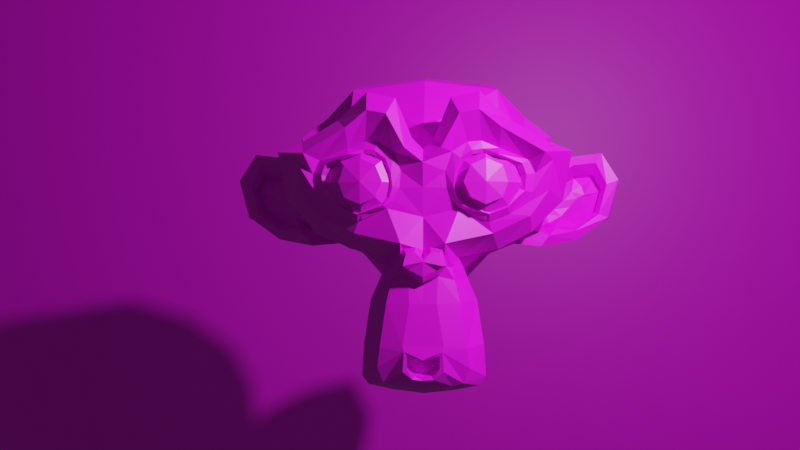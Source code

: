 # Source: stereo-setup-bg.blend  (saved by Blender 2.90.8; exported with 4.5.12 LTS)
import bpy
from mathutils import Matrix  # noqa: F401  (used for matrix-valued properties, if any)

bpy.ops.wm.read_factory_settings(use_empty=True)
scene = bpy.context.scene
scene.name = 'Scene'

# ---- collections
col_collection = bpy.data.collections.new('Collection'); scene.collection.children.link(col_collection)
col_stereocamera = bpy.data.collections.new('StereoCamera'); scene.collection.children.link(col_stereocamera)

# ---- images (referenced by path relative to the original .blend; pixels are not part of the script)
import os
ASSET_DIR = os.environ.get("B2B_ASSET_DIR", "")  # directory of the original .blend (textures are referenced by path, not embedded)
HERE = os.path.dirname(os.path.abspath(__file__))  # packed textures are extracted next to this script under _unpacked/

def load_image(name, relpath, width, height, colorspace="sRGB"):
    """Load a texture the original file referenced (path relative to the .blend, or extracted next to this script)."""
    p = next((c for c in (os.path.join(HERE, relpath), os.path.join(ASSET_DIR, relpath)) if relpath and os.path.exists(c)), "")
    if p:
        img = bpy.data.images.load(p, check_existing=True)
        img.name = name
    else:  # same state as the original file: an image datablock whose file is absent (Cycles renders it pink)
        img = bpy.data.images.new(name, width, height)
        img.source = "FILE"
        img.filepath = "//" + (relpath or name)
    img.colorspace_settings.name = colorspace
    return img
img_city_jpeg = load_image('city.jpeg', 'city.jpeg', 1024, 1024, 'sRGB')
img_city_busy_jpeg = load_image('city_busy.jpeg', 'city_busy.jpeg', 1024, 1024, 'sRGB')

# ---- materials (node trees are filled in below, after node groups)
mat_material = bpy.data.materials.new('Material')
mat_material.alpha_threshold = 0.0
mat_material.line_color = (0.0, 0.0, 0.0, 1.0)
mat_material_001 = bpy.data.materials.new('Material.001')
mat_material_002 = bpy.data.materials.new('Material.002')

# ---- material node trees
mat_material.use_nodes = True; mat_material.node_tree.nodes.clear()
_N = mat_material.node_tree.nodes; _L = mat_material.node_tree.links
n0 = _N.new('ShaderNodeOutputMaterial'); n0.name = 'Material Output'; n0.location = (300, 300)
n1 = _N.new('ShaderNodeBsdfPrincipled'); n1.name = 'Principled BSDF'; n1.location = (10, 300)
n1.distribution = 'GGX'
n1.subsurface_method = 'BURLEY'
n1.inputs[2].default_value = 0.4
n1.inputs[3].default_value = 1.45
n1.inputs[27].default_value = (0.0, 0.0, 0.0, 1.0)
n1.inputs[28].default_value = 1.0
_L.new(n1.outputs[0], n0.inputs[0])
n0.is_active_output = True
mat_material_001.use_nodes = True; mat_material_001.node_tree.nodes.clear()
_N = mat_material_001.node_tree.nodes; _L = mat_material_001.node_tree.links
n0 = _N.new('ShaderNodeBsdfPrincipled'); n0.name = 'Principled BSDF'; n0.location = (10, 300)
n0.distribution = 'GGX'
n0.subsurface_method = 'BURLEY'
n0.inputs[3].default_value = 1.45
n0.inputs[27].default_value = (0.0, 0.0, 0.0, 1.0)
n0.inputs[28].default_value = 1.0
n1 = _N.new('ShaderNodeOutputMaterial'); n1.name = 'Material Output'; n1.location = (300, 300)
n2 = _N.new('ShaderNodeTexImage'); n2.name = 'Image Texture'; n2.location = (-280, 280)
n2.image = img_city_jpeg
_L.new(n0.outputs[0], n1.inputs[0])
_L.new(n2.outputs[0], n0.inputs[0])
n1.is_active_output = True
mat_material_002.use_nodes = True; mat_material_002.node_tree.nodes.clear()
_N = mat_material_002.node_tree.nodes; _L = mat_material_002.node_tree.links
n0 = _N.new('ShaderNodeBsdfPrincipled'); n0.name = 'Principled BSDF'; n0.location = (10, 300)
n0.distribution = 'GGX'
n0.subsurface_method = 'BURLEY'
n0.inputs[3].default_value = 1.45
n0.inputs[27].default_value = (0.0, 0.0, 0.0, 1.0)
n0.inputs[28].default_value = 1.0
n1 = _N.new('ShaderNodeOutputMaterial'); n1.name = 'Material Output'; n1.location = (300, 300)
n2 = _N.new('ShaderNodeTexImage'); n2.name = 'Image Texture'; n2.location = (-280, 280)
n2.image = img_city_busy_jpeg
_L.new(n0.outputs[0], n1.inputs[0])
_L.new(n2.outputs[0], n0.inputs[0])
n1.is_active_output = True

# ---- world
world_world = bpy.data.worlds.new('World'); scene.world = world_world
world_world.use_nodes = True; world_world.node_tree.nodes.clear()
_N = world_world.node_tree.nodes; _L = world_world.node_tree.links
n0 = _N.new('ShaderNodeOutputWorld'); n0.name = 'World Output'; n0.location = (300, 300)
n1 = _N.new('ShaderNodeBackground'); n1.name = 'Background'; n1.location = (10, 300)
n1.inputs[0].default_value = (0.05088, 0.05088, 0.05088, 1.0)
_L.new(n1.outputs[0], n0.inputs[0])
n0.is_active_output = True
world_world.color = (0.05088, 0.05088, 0.05088)
world_world.use_sun_shadow = False
world_world.sun_shadow_jitter_overblur = 0.0

# ---- cameras
cam_camera_001 = bpy.data.cameras.new('Camera.001')
cam_camera_001.lens = 35.0
cam_camera_002 = bpy.data.cameras.new('Camera.002')
cam_camera_002.lens = 35.0

# ---- lights
light_light = bpy.data.lights.new('Light', 'POINT')
light_light.transmission_factor = 0.0
light_light.energy = 1000.0
light_light.shadow_soft_size = 0.1
light_light.shadow_maximum_resolution = 0.006
light_light.use_absolute_resolution = True

# ---- meshes
me_cube = bpy.data.meshes.new('Cube')
me_cube.from_pydata([(1.0, 1.0, 1.0), (1.0, 1.0, -1.0), (1.0, -1.0, 1.0), (1.0, -1.0, -1.0), (-1.0, 1.0, 1.0), (-1.0, 1.0, -1.0), (-1.0, -1.0, 1.0), (-1.0, -1.0, -1.0)], [], [(0, 4, 6, 2), (3, 2, 6, 7), (7, 6, 4, 5), (5, 1, 3, 7), (1, 0, 2, 3), (5, 4, 0, 1)])
_uv = me_cube.uv_layers.new(name='UVMap')
_uv.uv.foreach_set('vector', [0.625, 0.5, 0.875, 0.5, 0.875, 0.75, 0.625, 0.75, 0.375, 0.75, 0.625, 0.75, 0.625, 1.0, 0.375, 1.0, 0.375, 0.0, 0.625, 0.0, 0.625, 0.25, 0.375, 0.25, 0.125, 0.5, 0.375, 0.5, 0.375, 0.75, 0.125, 0.75, 0.375, 0.5, 0.625, 0.5, 0.625, 0.75, 0.375, 0.75, 0.375, 0.25, 0.625, 0.25, 0.625, 0.5, 0.375, 0.5])
me_cube.materials.append(mat_material)
me_cube.use_remesh_preserve_volume = False
me_cube.use_remesh_preserve_attributes = False
me_cube.use_mirror_vertex_groups = False
me_cube.update()
me_suzanne = bpy.data.meshes.new('Suzanne')
me_suzanne.from_pydata([(0.4375, -0.7656, 0.1641), (-0.4375, -0.7656, 0.1641), (0.5, -0.6875, 0.09375), (-0.5, -0.6875, 0.09375), (0.5469, -0.5781, 0.05469), (-0.5469, -0.5781, 0.05469), (0.3516, -0.6172, -0.02344), (-0.3516, -0.6172, -0.02344), (0.3516, -0.7188, 0.03125), (-0.3516, -0.7188, 0.03125), (0.3516, -0.7812, 0.1328), (-0.3516, -0.7812, 0.1328), (0.2734, -0.7969, 0.1641), (-0.2734, -0.7969, 0.1641), (0.2031, -0.7422, 0.09375), (-0.2031, -0.7422, 0.09375), (0.1562, -0.6484, 0.05469), (-0.1562, -0.6484, 0.05469), (0.07812, -0.6562, 0.2422), (-0.07812, -0.6562, 0.2422), (0.1406, -0.7422, 0.2422), (-0.1406, -0.7422, 0.2422), (0.2422, -0.7969, 0.2422), (-0.2422, -0.7969, 0.2422), (0.2734, -0.7969, 0.3281), (-0.2734, -0.7969, 0.3281), (0.2031, -0.7422, 0.3906), (-0.2031, -0.7422, 0.3906), (0.1562, -0.6484, 0.4375), (-0.1562, -0.6484, 0.4375), (0.3516, -0.6172, 0.5156), (-0.3516, -0.6172, 0.5156), (0.3516, -0.7188, 0.4531), (-0.3516, -0.7188, 0.4531), (0.3516, -0.7812, 0.3594), (-0.3516, -0.7812, 0.3594), (0.4375, -0.7656, 0.3281), (-0.4375, -0.7656, 0.3281), (0.5, -0.6875, 0.3906), (-0.5, -0.6875, 0.3906), (0.5469, -0.5781, 0.4375), (-0.5469, -0.5781, 0.4375), (0.625, -0.5625, 0.2422), (-0.625, -0.5625, 0.2422), (0.5625, -0.6719, 0.2422), (-0.5625, -0.6719, 0.2422), (0.4688, -0.7578, 0.2422), (-0.4688, -0.7578, 0.2422), (0.4766, -0.7734, 0.2422), (-0.4766, -0.7734, 0.2422), (0.4453, -0.7812, 0.3359), (-0.4453, -0.7812, 0.3359), (0.3516, -0.8047, 0.375), (-0.3516, -0.8047, 0.375), (0.2656, -0.8203, 0.3359), (-0.2656, -0.8203, 0.3359), (0.2266, -0.8203, 0.2422), (-0.2266, -0.8203, 0.2422), (0.2656, -0.8203, 0.1562), (-0.2656, -0.8203, 0.1562), (0.3516, -0.8281, 0.2422), (-0.3516, -0.8281, 0.2422), (0.3516, -0.8047, 0.1172), (-0.3516, -0.8047, 0.1172), (0.4453, -0.7812, 0.1562), (-0.4453, -0.7812, 0.1562), (0.0, -0.7422, 0.4297), (0.0, -0.8203, 0.3516), (0.0, -0.7344, -0.6797), (0.0, -0.7812, -0.3203), (0.0, -0.7969, -0.1875), (0.0, -0.7188, -0.7734), (0.0, -0.6016, 0.4062), (0.0, -0.5703, 0.5703), (0.0, 0.5469, 0.8984), (0.0, 0.8516, 0.5625), (0.0, 0.8281, 0.07031), (0.0, 0.3516, -0.3828), (0.2031, -0.5625, -0.1875), (-0.2031, -0.5625, -0.1875), (0.3125, -0.5703, -0.4375), (-0.3125, -0.5703, -0.4375), (0.3516, -0.5703, -0.6953), (-0.3516, -0.5703, -0.6953), (0.3672, -0.5312, -0.8906), (-0.3672, -0.5312, -0.8906), (0.3281, -0.5234, -0.9453), (-0.3281, -0.5234, -0.9453), (0.1797, -0.5547, -0.9688), (-0.1797, -0.5547, -0.9688), (0.0, -0.5781, -0.9844), (0.4375, -0.5312, -0.1406), (-0.4375, -0.5312, -0.1406), (0.6328, -0.5391, -0.03906), (-0.6328, -0.5391, -0.03906), (0.8281, -0.4453, 0.1484), (-0.8281, -0.4453, 0.1484), (0.8594, -0.5938, 0.4297), (-0.8594, -0.5938, 0.4297), (0.7109, -0.625, 0.4844), (-0.7109, -0.625, 0.4844), (0.4922, -0.6875, 0.6016), (-0.4922, -0.6875, 0.6016), (0.3203, -0.7344, 0.7578), (-0.3203, -0.7344, 0.7578), (0.1562, -0.7578, 0.7188), (-0.1562, -0.7578, 0.7188), (0.0625, -0.75, 0.4922), (-0.0625, -0.75, 0.4922), (0.1641, -0.7734, 0.4141), (-0.1641, -0.7734, 0.4141), (0.125, -0.7656, 0.3047), (-0.125, -0.7656, 0.3047), (0.2031, -0.7422, 0.09375), (-0.2031, -0.7422, 0.09375), (0.375, -0.7031, 0.01562), (-0.375, -0.7031, 0.01562), (0.4922, -0.6719, 0.0625), (-0.4922, -0.6719, 0.0625), (0.625, -0.6484, 0.1875), (-0.625, -0.6484, 0.1875), (0.6406, -0.6484, 0.2969), (-0.6406, -0.6484, 0.2969), (0.6016, -0.6641, 0.375), (-0.6016, -0.6641, 0.375), (0.4297, -0.7188, 0.4375), (-0.4297, -0.7188, 0.4375), (0.25, -0.7578, 0.4688), (-0.25, -0.7578, 0.4688), (0.0, -0.7344, -0.7656), (0.1094, -0.7344, -0.7188), (-0.1094, -0.7344, -0.7188), (0.1172, -0.7109, -0.8359), (-0.1172, -0.7109, -0.8359), (0.0625, -0.6953, -0.8828), (-0.0625, -0.6953, -0.8828), (0.0, -0.6875, -0.8906), (0.0, -0.75, -0.1953), (0.0, -0.7422, -0.1406), (0.1016, -0.7422, -0.1484), (-0.1016, -0.7422, -0.1484), (0.125, -0.75, -0.2266), (-0.125, -0.75, -0.2266), (0.08594, -0.7422, -0.2891), (-0.08594, -0.7422, -0.2891), (0.3984, -0.6719, -0.04688), (-0.3984, -0.6719, -0.04688), (0.6172, -0.625, 0.05469), (-0.6172, -0.625, 0.05469), (0.7266, -0.6016, 0.2031), (-0.7266, -0.6016, 0.2031), (0.7422, -0.6562, 0.375), (-0.7422, -0.6562, 0.375), (0.6875, -0.7266, 0.4141), (-0.6875, -0.7266, 0.4141), (0.4375, -0.7969, 0.5469), (-0.4375, -0.7969, 0.5469), (0.3125, -0.8359, 0.6406), (-0.3125, -0.8359, 0.6406), (0.2031, -0.8516, 0.6172), (-0.2031, -0.8516, 0.6172), (0.1016, -0.8438, 0.4297), (-0.1016, -0.8438, 0.4297), (0.125, -0.8125, -0.1016), (-0.125, -0.8125, -0.1016), (0.2109, -0.7109, -0.4453), (-0.2109, -0.7109, -0.4453), (0.25, -0.6875, -0.7031), (-0.25, -0.6875, -0.7031), (0.2656, -0.6641, -0.8203), (-0.2656, -0.6641, -0.8203), (0.2344, -0.6328, -0.9141), (-0.2344, -0.6328, -0.9141), (0.1641, -0.6328, -0.9297), (-0.1641, -0.6328, -0.9297), (0.0, -0.6406, -0.9453), (0.0, -0.7266, 0.04688), (0.0, -0.7656, 0.2109), (0.3281, -0.7422, 0.4766), (-0.3281, -0.7422, 0.4766), (0.1641, -0.75, 0.1406), (-0.1641, -0.75, 0.1406), (0.1328, -0.7578, 0.2109), (-0.1328, -0.7578, 0.2109), (0.1172, -0.7344, -0.6875), (-0.1172, -0.7344, -0.6875), (0.07812, -0.75, -0.4453), (-0.07812, -0.75, -0.4453), (0.0, -0.75, -0.4453), (0.0, -0.7422, -0.3281), (0.09375, -0.7812, -0.2734), (-0.09375, -0.7812, -0.2734), (0.1328, -0.7969, -0.2266), (-0.1328, -0.7969, -0.2266), (0.1094, -0.7812, -0.1328), (-0.1094, -0.7812, -0.1328), (0.03906, -0.7812, -0.125), (-0.03906, -0.7812, -0.125), (0.0, -0.8281, -0.2031), (0.04688, -0.8125, -0.1484), (-0.04688, -0.8125, -0.1484), (0.09375, -0.8125, -0.1562), (-0.09375, -0.8125, -0.1562), (0.1094, -0.8281, -0.2266), (-0.1094, -0.8281, -0.2266), (0.07812, -0.8047, -0.25), (-0.07812, -0.8047, -0.25), (0.0, -0.8047, -0.2891), (0.2578, -0.5547, -0.3125), (-0.2578, -0.5547, -0.3125), (0.1641, -0.7109, -0.2422), (-0.1641, -0.7109, -0.2422), (0.1797, -0.7109, -0.3125), (-0.1797, -0.7109, -0.3125), (0.2344, -0.5547, -0.25), (-0.2344, -0.5547, -0.25), (0.0, -0.6875, -0.875), (0.04688, -0.6875, -0.8672), (-0.04688, -0.6875, -0.8672), (0.09375, -0.7109, -0.8203), (-0.09375, -0.7109, -0.8203), (0.09375, -0.7266, -0.7422), (-0.09375, -0.7266, -0.7422), (0.0, -0.6562, -0.7812), (0.09375, -0.6641, -0.75), (-0.09375, -0.6641, -0.75), (0.09375, -0.6406, -0.8125), (-0.09375, -0.6406, -0.8125), (0.04688, -0.6328, -0.8516), (-0.04688, -0.6328, -0.8516), (0.0, -0.6328, -0.8594), (0.1719, -0.7812, 0.2188), (-0.1719, -0.7812, 0.2188), (0.1875, -0.7734, 0.1562), (-0.1875, -0.7734, 0.1562), (0.3359, -0.7578, 0.4297), (-0.3359, -0.7578, 0.4297), (0.2734, -0.7734, 0.4219), (-0.2734, -0.7734, 0.4219), (0.4219, -0.7734, 0.3984), (-0.4219, -0.7734, 0.3984), (0.5625, -0.6953, 0.3516), (-0.5625, -0.6953, 0.3516), (0.5859, -0.6875, 0.2891), (-0.5859, -0.6875, 0.2891), (0.5781, -0.6797, 0.1953), (-0.5781, -0.6797, 0.1953), (0.4766, -0.7188, 0.1016), (-0.4766, -0.7188, 0.1016), (0.375, -0.7422, 0.0625), (-0.375, -0.7422, 0.0625), (0.2266, -0.7812, 0.1094), (-0.2266, -0.7812, 0.1094), (0.1797, -0.7812, 0.2969), (-0.1797, -0.7812, 0.2969), (0.2109, -0.7812, 0.375), (-0.2109, -0.7812, 0.375), (0.2344, -0.7578, 0.3594), (-0.2344, -0.7578, 0.3594), (0.1953, -0.7578, 0.2969), (-0.1953, -0.7578, 0.2969), (0.2422, -0.7578, 0.125), (-0.2422, -0.7578, 0.125), (0.375, -0.7266, 0.08594), (-0.375, -0.7266, 0.08594), (0.4609, -0.7031, 0.1172), (-0.4609, -0.7031, 0.1172), (0.5469, -0.6719, 0.2109), (-0.5469, -0.6719, 0.2109), (0.5547, -0.6719, 0.2812), (-0.5547, -0.6719, 0.2812), (0.5312, -0.6797, 0.3359), (-0.5312, -0.6797, 0.3359), (0.4141, -0.75, 0.3906), (-0.4141, -0.75, 0.3906), (0.2812, -0.7656, 0.3984), (-0.2812, -0.7656, 0.3984), (0.3359, -0.75, 0.4062), (-0.3359, -0.75, 0.4062), (0.2031, -0.75, 0.1719), (-0.2031, -0.75, 0.1719), (0.1953, -0.75, 0.2266), (-0.1953, -0.75, 0.2266), (0.1094, -0.6094, 0.4609), (-0.1094, -0.6094, 0.4609), (0.1953, -0.6172, 0.6641), (-0.1953, -0.6172, 0.6641), (0.3359, -0.5938, 0.6875), (-0.3359, -0.5938, 0.6875), (0.4844, -0.5547, 0.5547), (-0.4844, -0.5547, 0.5547), (0.6797, -0.4922, 0.4531), (-0.6797, -0.4922, 0.4531), (0.7969, -0.4609, 0.4062), (-0.7969, -0.4609, 0.4062), (0.7734, -0.375, 0.1641), (-0.7734, -0.375, 0.1641), (0.6016, -0.4141, 0.0), (-0.6016, -0.4141, 0.0), (0.4375, -0.4688, -0.09375), (-0.4375, -0.4688, -0.09375), (0.0, -0.2891, 0.8984), (0.0, 0.07812, 0.9844), (0.0, 0.6719, -0.1953), (0.0, -0.1875, -0.4609), (0.0, -0.4609, -0.9766), (0.0, -0.3438, -0.8047), (0.0, -0.3203, -0.5703), (0.0, -0.2812, -0.4844), (0.8516, -0.05469, 0.2344), (-0.8516, -0.05469, 0.2344), (0.8594, 0.04688, 0.3203), (-0.8594, 0.04688, 0.3203), (0.7734, 0.4375, 0.2656), (-0.7734, 0.4375, 0.2656), (0.4609, 0.7031, 0.4375), (-0.4609, 0.7031, 0.4375), (0.7344, -0.07031, -0.04688), (-0.7344, -0.07031, -0.04688), (0.5938, 0.1641, -0.125), (-0.5938, 0.1641, -0.125), (0.6406, 0.4297, -0.007812), (-0.6406, 0.4297, -0.007812), (0.3359, 0.6641, 0.05469), (-0.3359, 0.6641, 0.05469), (0.2344, -0.4062, -0.3516), (-0.2344, -0.4062, -0.3516), (0.1797, -0.2578, -0.4141), (-0.1797, -0.2578, -0.4141), (0.2891, -0.3828, -0.7109), (-0.2891, -0.3828, -0.7109), (0.25, -0.3906, -0.5), (-0.25, -0.3906, -0.5), (0.3281, -0.3984, -0.9141), (-0.3281, -0.3984, -0.9141), (0.1406, -0.3672, -0.7578), (-0.1406, -0.3672, -0.7578), (0.125, -0.3594, -0.5391), (-0.125, -0.3594, -0.5391), (0.1641, -0.4375, -0.9453), (-0.1641, -0.4375, -0.9453), (0.2188, -0.4297, -0.2812), (-0.2188, -0.4297, -0.2812), (0.2109, -0.4688, -0.2266), (-0.2109, -0.4688, -0.2266), (0.2031, -0.5, -0.1719), (-0.2031, -0.5, -0.1719), (0.2109, -0.1641, -0.3906), (-0.2109, -0.1641, -0.3906), (0.2969, 0.2656, -0.3125), (-0.2969, 0.2656, -0.3125), (0.3438, 0.5391, -0.1484), (-0.3438, 0.5391, -0.1484), (0.4531, 0.3828, 0.8672), (-0.4531, 0.3828, 0.8672), (0.4531, 0.07031, 0.9297), (-0.4531, 0.07031, 0.9297), (0.4531, -0.2344, 0.8516), (-0.4531, -0.2344, 0.8516), (0.4609, -0.4297, 0.5234), (-0.4609, -0.4297, 0.5234), (0.7266, -0.3359, 0.4062), (-0.7266, -0.3359, 0.4062), (0.6328, -0.2812, 0.4531), (-0.6328, -0.2812, 0.4531), (0.6406, -0.05469, 0.7031), (-0.6406, -0.05469, 0.7031), (0.7969, -0.125, 0.5625), (-0.7969, -0.125, 0.5625), (0.7969, 0.1172, 0.6172), (-0.7969, 0.1172, 0.6172), (0.6406, 0.1953, 0.75), (-0.6406, 0.1953, 0.75), (0.6406, 0.4453, 0.6797), (-0.6406, 0.4453, 0.6797), (0.7969, 0.3594, 0.5391), (-0.7969, 0.3594, 0.5391), (0.6172, 0.5859, 0.3281), (-0.6172, 0.5859, 0.3281), (0.4844, 0.5469, 0.02344), (-0.4844, 0.5469, 0.02344), (0.8203, 0.2031, 0.3281), (-0.8203, 0.2031, 0.3281), (0.4062, -0.1484, -0.1719), (-0.4062, -0.1484, -0.1719), (0.4297, 0.2109, -0.1953), (-0.4297, 0.2109, -0.1953), (0.8906, 0.2344, 0.4062), (-0.8906, 0.2344, 0.4062), (0.7734, 0.125, -0.1406), (-0.7734, 0.125, -0.1406), (1.039, 0.3281, -0.1016), (-1.039, 0.3281, -0.1016), (1.281, 0.4297, 0.05469), (-1.281, 0.4297, 0.05469), (1.352, 0.4219, 0.3203), (-1.352, 0.4219, 0.3203), (1.234, 0.4219, 0.5078), (-1.234, 0.4219, 0.5078), (1.023, 0.3125, 0.4766), (-1.023, 0.3125, 0.4766), (1.016, 0.2891, 0.4141), (-1.016, 0.2891, 0.4141), (1.188, 0.3906, 0.4375), (-1.188, 0.3906, 0.4375), (1.266, 0.4062, 0.2891), (-1.266, 0.4062, 0.2891), (1.211, 0.4062, 0.07812), (-1.211, 0.4062, 0.07812), (1.031, 0.3047, -0.03906), (-1.031, 0.3047, -0.03906), (0.8281, 0.1328, -0.07031), (-0.8281, 0.1328, -0.07031), (0.9219, 0.2188, 0.3594), (-0.9219, 0.2188, 0.3594), (0.9453, 0.2891, 0.3047), (-0.9453, 0.2891, 0.3047), (0.8828, 0.2109, -0.02344), (-0.8828, 0.2109, -0.02344), (1.039, 0.3672, 0.0), (-1.039, 0.3672, 0.0), (1.188, 0.4453, 0.09375), (-1.188, 0.4453, 0.09375), (1.234, 0.4453, 0.25), (-1.234, 0.4453, 0.25), (1.172, 0.4375, 0.3594), (-1.172, 0.4375, 0.3594), (1.023, 0.3594, 0.3438), (-1.023, 0.3594, 0.3438), (0.8438, 0.2109, 0.2891), (-0.8438, 0.2109, 0.2891), (0.8359, 0.2734, 0.1719), (-0.8359, 0.2734, 0.1719), (0.7578, 0.2734, 0.09375), (-0.7578, 0.2734, 0.09375), (0.8203, 0.2734, 0.08594), (-0.8203, 0.2734, 0.08594), (0.8438, 0.2734, 0.01562), (-0.8438, 0.2734, 0.01562), (0.8125, 0.2734, -0.01562), (-0.8125, 0.2734, -0.01562), (0.7266, 0.07031, 0.0), (-0.7266, 0.07031, 0.0), (0.7188, 0.1719, -0.02344), (-0.7188, 0.1719, -0.02344), (0.7188, 0.1875, 0.03906), (-0.7188, 0.1875, 0.03906), (0.7969, 0.2109, 0.2031), (-0.7969, 0.2109, 0.2031), (0.8906, 0.2656, 0.2422), (-0.8906, 0.2656, 0.2422), (0.8906, 0.3203, 0.2344), (-0.8906, 0.3203, 0.2344), (0.8125, 0.3203, -0.01562), (-0.8125, 0.3203, -0.01562), (0.8516, 0.3203, 0.01562), (-0.8516, 0.3203, 0.01562), (0.8281, 0.3203, 0.07812), (-0.8281, 0.3203, 0.07812), (0.7656, 0.3203, 0.09375), (-0.7656, 0.3203, 0.09375), (0.8438, 0.3203, 0.1719), (-0.8438, 0.3203, 0.1719), (1.039, 0.4141, 0.3281), (-1.039, 0.4141, 0.3281), (1.188, 0.4844, 0.3438), (-1.188, 0.4844, 0.3438), (1.258, 0.4922, 0.2422), (-1.258, 0.4922, 0.2422), (1.211, 0.4844, 0.08594), (-1.211, 0.4844, 0.08594), (1.047, 0.4219, 0.0), (-1.047, 0.4219, 0.0), (0.8828, 0.2656, -0.01562), (-0.8828, 0.2656, -0.01562), (0.9531, 0.3438, 0.2891), (-0.9531, 0.3438, 0.2891), (0.8906, 0.3281, 0.1094), (-0.8906, 0.3281, 0.1094), (0.9375, 0.3359, 0.0625), (-0.9375, 0.3359, 0.0625), (1.0, 0.3672, 0.125), (-1.0, 0.3672, 0.125), (0.9609, 0.3516, 0.1719), (-0.9609, 0.3516, 0.1719), (1.016, 0.375, 0.2344), (-1.016, 0.375, 0.2344), (1.055, 0.3828, 0.1875), (-1.055, 0.3828, 0.1875), (1.109, 0.3906, 0.2109), (-1.109, 0.3906, 0.2109), (1.086, 0.3906, 0.2734), (-1.086, 0.3906, 0.2734), (1.023, 0.4844, 0.4375), (-1.023, 0.4844, 0.4375), (1.25, 0.5469, 0.4688), (-1.25, 0.5469, 0.4688), (1.367, 0.5, 0.2969), (-1.367, 0.5, 0.2969), (1.312, 0.5312, 0.05469), (-1.312, 0.5312, 0.05469), (1.039, 0.4922, -0.08594), (-1.039, 0.4922, -0.08594), (0.7891, 0.3281, -0.125), (-0.7891, 0.3281, -0.125), (0.8594, 0.3828, 0.3828), (-0.8594, 0.3828, 0.3828)], [], [(46, 0, 2, 44), (3, 1, 47, 45), (44, 2, 4, 42), (5, 3, 45, 43), (2, 8, 6, 4), (7, 9, 3, 5), (0, 10, 8, 2), (9, 11, 1, 3), (10, 12, 14, 8), (15, 13, 11, 9), (8, 14, 16, 6), (17, 15, 9, 7), (14, 20, 18, 16), (19, 21, 15, 17), (12, 22, 20, 14), (21, 23, 13, 15), (22, 24, 26, 20), (27, 25, 23, 21), (20, 26, 28, 18), (29, 27, 21, 19), (26, 32, 30, 28), (31, 33, 27, 29), (24, 34, 32, 26), (33, 35, 25, 27), (34, 36, 38, 32), (39, 37, 35, 33), (32, 38, 40, 30), (41, 39, 33, 31), (38, 44, 42, 40), (43, 45, 39, 41), (36, 46, 44, 38), (45, 47, 37, 39), (46, 36, 50, 48), (51, 37, 47, 49), (36, 34, 52, 50), (53, 35, 37, 51), (34, 24, 54, 52), (55, 25, 35, 53), (24, 22, 56, 54), (57, 23, 25, 55), (22, 12, 58, 56), (59, 13, 23, 57), (12, 10, 62, 58), (63, 11, 13, 59), (10, 0, 64, 62), (65, 1, 11, 63), (0, 46, 48, 64), (49, 47, 1, 65), (60, 64, 48), (49, 65, 61), (62, 64, 60), (61, 65, 63), (60, 58, 62), (63, 59, 61), (60, 56, 58), (59, 57, 61), (60, 54, 56), (57, 55, 61), (60, 52, 54), (55, 53, 61), (60, 50, 52), (53, 51, 61), (60, 48, 50), (51, 49, 61), (88, 173, 175, 90), (175, 174, 89, 90), (86, 171, 173, 88), (174, 172, 87, 89), (84, 169, 171, 86), (172, 170, 85, 87), (82, 167, 169, 84), (170, 168, 83, 85), (80, 165, 167, 82), (168, 166, 81, 83), (78, 91, 145, 163), (146, 92, 79, 164), (91, 93, 147, 145), (148, 94, 92, 146), (93, 95, 149, 147), (150, 96, 94, 148), (95, 97, 151, 149), (152, 98, 96, 150), (97, 99, 153, 151), (154, 100, 98, 152), (99, 101, 155, 153), (156, 102, 100, 154), (101, 103, 157, 155), (158, 104, 102, 156), (103, 105, 159, 157), (160, 106, 104, 158), (105, 107, 161, 159), (162, 108, 106, 160), (107, 66, 67, 161), (67, 66, 108, 162), (109, 127, 159, 161), (160, 128, 110, 162), (127, 178, 157, 159), (158, 179, 128, 160), (125, 155, 157, 178), (158, 156, 126, 179), (123, 153, 155, 125), (156, 154, 124, 126), (121, 151, 153, 123), (154, 152, 122, 124), (119, 149, 151, 121), (152, 150, 120, 122), (117, 147, 149, 119), (150, 148, 118, 120), (115, 145, 147, 117), (148, 146, 116, 118), (113, 163, 145, 115), (146, 164, 114, 116), (113, 180, 176, 163), (176, 181, 114, 164), (109, 161, 67, 111), (67, 162, 110, 112), (111, 67, 177, 182), (177, 67, 112, 183), (176, 180, 182, 177), (183, 181, 176, 177), (134, 136, 175, 173), (175, 136, 135, 174), (132, 134, 173, 171), (174, 135, 133, 172), (130, 132, 171, 169), (172, 133, 131, 170), (165, 186, 184, 167), (185, 187, 166, 168), (130, 169, 167, 184), (168, 170, 131, 185), (143, 189, 188, 186), (188, 189, 144, 187), (184, 186, 188, 68), (188, 187, 185, 68), (129, 130, 184, 68), (185, 131, 129, 68), (141, 192, 190, 143), (191, 193, 142, 144), (139, 194, 192, 141), (193, 195, 140, 142), (138, 196, 194, 139), (195, 197, 138, 140), (137, 70, 196, 138), (197, 70, 137, 138), (189, 143, 190, 69), (191, 144, 189, 69), (69, 190, 205, 207), (206, 191, 69, 207), (70, 198, 199, 196), (200, 198, 70, 197), (196, 199, 201, 194), (202, 200, 197, 195), (194, 201, 203, 192), (204, 202, 195, 193), (192, 203, 205, 190), (206, 204, 193, 191), (198, 203, 201, 199), (202, 204, 198, 200), (198, 207, 205, 203), (206, 207, 198, 204), (138, 139, 163, 176), (164, 140, 138, 176), (139, 141, 210, 163), (211, 142, 140, 164), (141, 143, 212, 210), (213, 144, 142, 211), (143, 186, 165, 212), (166, 187, 144, 213), (80, 208, 212, 165), (213, 209, 81, 166), (208, 214, 210, 212), (211, 215, 209, 213), (78, 163, 210, 214), (211, 164, 79, 215), (130, 129, 71, 221), (71, 129, 131, 222), (132, 130, 221, 219), (222, 131, 133, 220), (134, 132, 219, 217), (220, 133, 135, 218), (136, 134, 217, 216), (218, 135, 136, 216), (216, 217, 228, 230), (229, 218, 216, 230), (217, 219, 226, 228), (227, 220, 218, 229), (219, 221, 224, 226), (225, 222, 220, 227), (221, 71, 223, 224), (223, 71, 222, 225), (223, 230, 228, 224), (229, 230, 223, 225), (224, 228, 226), (227, 229, 225), (182, 180, 233, 231), (234, 181, 183, 232), (111, 182, 231, 253), (232, 183, 112, 254), (109, 111, 253, 255), (254, 112, 110, 256), (180, 113, 251, 233), (252, 114, 181, 234), (113, 115, 249, 251), (250, 116, 114, 252), (115, 117, 247, 249), (248, 118, 116, 250), (117, 119, 245, 247), (246, 120, 118, 248), (119, 121, 243, 245), (244, 122, 120, 246), (121, 123, 241, 243), (242, 124, 122, 244), (123, 125, 239, 241), (240, 126, 124, 242), (125, 178, 235, 239), (236, 179, 126, 240), (178, 127, 237, 235), (238, 128, 179, 236), (127, 109, 255, 237), (256, 110, 128, 238), (237, 255, 257, 275), (258, 256, 238, 276), (235, 237, 275, 277), (276, 238, 236, 278), (239, 235, 277, 273), (278, 236, 240, 274), (241, 239, 273, 271), (274, 240, 242, 272), (243, 241, 271, 269), (272, 242, 244, 270), (245, 243, 269, 267), (270, 244, 246, 268), (247, 245, 267, 265), (268, 246, 248, 266), (249, 247, 265, 263), (266, 248, 250, 264), (251, 249, 263, 261), (264, 250, 252, 262), (233, 251, 261, 279), (262, 252, 234, 280), (255, 253, 259, 257), (260, 254, 256, 258), (253, 231, 281, 259), (282, 232, 254, 260), (231, 233, 279, 281), (280, 234, 232, 282), (66, 107, 283, 72), (284, 108, 66, 72), (107, 105, 285, 283), (286, 106, 108, 284), (105, 103, 287, 285), (288, 104, 106, 286), (103, 101, 289, 287), (290, 102, 104, 288), (101, 99, 291, 289), (292, 100, 102, 290), (99, 97, 293, 291), (294, 98, 100, 292), (97, 95, 295, 293), (296, 96, 98, 294), (95, 93, 297, 295), (298, 94, 96, 296), (93, 91, 299, 297), (300, 92, 94, 298), (307, 308, 327, 337), (328, 308, 307, 338), (306, 307, 337, 335), (338, 307, 306, 336), (305, 306, 335, 339), (336, 306, 305, 340), (88, 90, 305, 339), (305, 90, 89, 340), (86, 88, 339, 333), (340, 89, 87, 334), (84, 86, 333, 329), (334, 87, 85, 330), (82, 84, 329, 331), (330, 85, 83, 332), (329, 335, 337, 331), (338, 336, 330, 332), (329, 333, 339, 335), (340, 334, 330, 336), (325, 331, 337, 327), (338, 332, 326, 328), (80, 82, 331, 325), (332, 83, 81, 326), (208, 341, 343, 214), (344, 342, 209, 215), (80, 325, 341, 208), (342, 326, 81, 209), (78, 214, 343, 345), (344, 215, 79, 346), (78, 345, 299, 91), (300, 346, 79, 92), (76, 323, 351, 303), (352, 324, 76, 303), (303, 351, 349, 77), (350, 352, 303, 77), (77, 349, 347, 304), (348, 350, 77, 304), (304, 347, 327, 308), (328, 348, 304, 308), (325, 327, 347, 341), (348, 328, 326, 342), (295, 297, 317, 309), (318, 298, 296, 310), (75, 315, 323, 76), (324, 316, 75, 76), (301, 357, 355, 302), (356, 358, 301, 302), (302, 355, 353, 74), (354, 356, 302, 74), (74, 353, 315, 75), (316, 354, 74, 75), (291, 293, 361, 363), (362, 294, 292, 364), (363, 361, 367, 365), (368, 362, 364, 366), (365, 367, 369, 371), (370, 368, 366, 372), (371, 369, 375, 373), (376, 370, 372, 374), (313, 377, 373, 375), (374, 378, 314, 376), (315, 353, 373, 377), (374, 354, 316, 378), (353, 355, 371, 373), (372, 356, 354, 374), (355, 357, 365, 371), (366, 358, 356, 372), (357, 359, 363, 365), (364, 360, 358, 366), (289, 291, 363, 359), (364, 292, 290, 360), (73, 359, 357, 301), (358, 360, 73, 301), (283, 285, 287, 289), (288, 286, 284, 290), (283, 289, 359, 73), (360, 290, 284, 73), (72, 283, 73), (73, 284, 72), (293, 295, 309, 361), (310, 296, 294, 362), (309, 311, 367, 361), (368, 312, 310, 362), (311, 381, 369, 367), (370, 382, 312, 368), (313, 375, 369, 381), (370, 376, 314, 382), (347, 349, 385, 383), (386, 350, 348, 384), (317, 383, 385, 319), (386, 384, 318, 320), (297, 299, 383, 317), (384, 300, 298, 318), (299, 343, 341, 383), (342, 344, 300, 384), (341, 347, 383), (384, 348, 342), (299, 345, 343), (344, 346, 300), (313, 321, 379, 377), (380, 322, 314, 378), (315, 377, 379, 323), (380, 378, 316, 324), (319, 385, 379, 321), (380, 386, 320, 322), (349, 351, 379, 385), (380, 352, 350, 386), (323, 379, 351), (352, 380, 324), (399, 387, 413, 401), (414, 388, 400, 402), (399, 401, 403, 397), (404, 402, 400, 398), (397, 403, 405, 395), (406, 404, 398, 396), (395, 405, 407, 393), (408, 406, 396, 394), (393, 407, 409, 391), (410, 408, 394, 392), (391, 409, 411, 389), (412, 410, 392, 390), (409, 419, 417, 411), (418, 420, 410, 412), (407, 421, 419, 409), (420, 422, 408, 410), (405, 423, 421, 407), (422, 424, 406, 408), (403, 425, 423, 405), (424, 426, 404, 406), (401, 427, 425, 403), (426, 428, 402, 404), (401, 413, 415, 427), (416, 414, 402, 428), (317, 319, 443, 441), (444, 320, 318, 442), (319, 389, 411, 443), (412, 390, 320, 444), (309, 317, 441, 311), (442, 318, 310, 312), (381, 429, 413, 387), (414, 430, 382, 388), (411, 417, 439, 443), (440, 418, 412, 444), (437, 445, 443, 439), (444, 446, 438, 440), (433, 445, 437, 435), (438, 446, 434, 436), (431, 447, 445, 433), (446, 448, 432, 434), (429, 447, 431, 449), (432, 448, 430, 450), (413, 429, 449, 415), (450, 430, 414, 416), (311, 447, 429, 381), (430, 448, 312, 382), (311, 441, 445, 447), (446, 442, 312, 448), (441, 443, 445), (446, 444, 442), (415, 449, 451, 475), (452, 450, 416, 476), (449, 431, 461, 451), (462, 432, 450, 452), (431, 433, 459, 461), (460, 434, 432, 462), (433, 435, 457, 459), (458, 436, 434, 460), (435, 437, 455, 457), (456, 438, 436, 458), (437, 439, 453, 455), (454, 440, 438, 456), (439, 417, 473, 453), (474, 418, 440, 454), (427, 415, 475, 463), (476, 416, 428, 464), (425, 427, 463, 465), (464, 428, 426, 466), (423, 425, 465, 467), (466, 426, 424, 468), (421, 423, 467, 469), (468, 424, 422, 470), (419, 421, 469, 471), (470, 422, 420, 472), (417, 419, 471, 473), (472, 420, 418, 474), (457, 455, 479, 477), (480, 456, 458, 478), (477, 479, 481, 483), (482, 480, 478, 484), (483, 481, 487, 485), (488, 482, 484, 486), (485, 487, 489, 491), (490, 488, 486, 492), (463, 475, 485, 491), (486, 476, 464, 492), (451, 483, 485, 475), (486, 484, 452, 476), (451, 461, 477, 483), (478, 462, 452, 484), (457, 477, 461, 459), (462, 478, 458, 460), (453, 473, 479, 455), (480, 474, 454, 456), (471, 481, 479, 473), (480, 482, 472, 474), (469, 487, 481, 471), (482, 488, 470, 472), (467, 489, 487, 469), (488, 490, 468, 470), (465, 491, 489, 467), (490, 492, 466, 468), (463, 491, 465), (466, 492, 464), (391, 389, 503, 501), (504, 390, 392, 502), (393, 391, 501, 499), (502, 392, 394, 500), (395, 393, 499, 497), (500, 394, 396, 498), (397, 395, 497, 495), (498, 396, 398, 496), (399, 397, 495, 493), (496, 398, 400, 494), (387, 399, 493, 505), (494, 400, 388, 506), (493, 501, 503, 505), (504, 502, 494, 506), (493, 495, 499, 501), (500, 496, 494, 502), (495, 497, 499), (500, 498, 496), (313, 381, 387, 505), (388, 382, 314, 506), (313, 505, 503, 321), (504, 506, 314, 322), (319, 321, 503, 389), (504, 322, 320, 390)])
_uv = me_suzanne.uv_layers.new(name='UVMap')
_uv.uv.foreach_set('vector', [0.891, 0.5901, 0.8706, 0.5896, 0.8601, 0.5601, 0.9046, 0.5594, 0.8562, 0.8505, 0.8681, 0.8215, 0.8884, 0.822, 0.9006, 0.8532, 0.9046, 0.5594, 0.8601, 0.5601, 0.853, 0.5216, 0.9202, 0.5245, 0.8475, 0.8887, 0.8562, 0.8505, 0.9006, 0.8532, 0.9147, 0.8887, 0.8601, 0.5601, 0.8289, 0.5908, 0.7985, 0.5695, 0.853, 0.5216, 0.7951, 0.8384, 0.8264, 0.8185, 0.8562, 0.8505, 0.8475, 0.8887, 0.8706, 0.5896, 0.8544, 0.6048, 0.8289, 0.5908, 0.8601, 0.5601, 0.8264, 0.8185, 0.8525, 0.8057, 0.8681, 0.8215, 0.8562, 0.8505, 0.8544, 0.6048, 0.8541, 0.6255, 0.8282, 0.6334, 0.8289, 0.5908, 0.8276, 0.776, 0.8532, 0.785, 0.8525, 0.8057, 0.8264, 0.8185, 0.8289, 0.5908, 0.8282, 0.6334, 0.791, 0.6454, 0.7985, 0.5695, 0.791, 0.7622, 0.8276, 0.776, 0.8264, 0.8185, 0.7951, 0.8384, 0.8282, 0.6334, 0.8552, 0.6685, 0.8424, 0.7025, 0.791, 0.6454, 0.8448, 0.7075, 0.8561, 0.742, 0.8276, 0.776, 0.791, 0.7622, 0.8541, 0.6255, 0.8675, 0.6423, 0.8552, 0.6685, 0.8282, 0.6334, 0.8561, 0.742, 0.8673, 0.7688, 0.8532, 0.785, 0.8276, 0.776, 0.8675, 0.6423, 0.8905, 0.6419, 0.9004, 0.667, 0.8552, 0.6685, 0.9012, 0.7456, 0.8902, 0.7702, 0.8673, 0.7688, 0.8561, 0.742, 0.8552, 0.6685, 0.9004, 0.667, 0.9189, 0.6997, 0.8424, 0.7025, 0.9212, 0.7137, 0.9012, 0.7456, 0.8561, 0.742, 0.8448, 0.7075, 0.9004, 0.667, 0.9319, 0.6368, 0.9684, 0.6453, 0.9189, 0.6997, 0.9682, 0.7702, 0.9314, 0.7771, 0.9012, 0.7456, 0.9212, 0.7137, 0.8905, 0.6419, 0.9059, 0.6279, 0.9319, 0.6368, 0.9004, 0.667, 0.9314, 0.7771, 0.905, 0.7849, 0.8902, 0.7702, 0.9012, 0.7456, 0.9059, 0.6279, 0.9062, 0.6057, 0.9337, 0.593, 0.9319, 0.6368, 0.9312, 0.8209, 0.9044, 0.807, 0.905, 0.7849, 0.9314, 0.7771, 0.9319, 0.6368, 0.9337, 0.593, 0.9684, 0.5738, 0.9684, 0.6453, 0.965, 0.8417, 0.9312, 0.8209, 0.9314, 0.7771, 0.9682, 0.7702, 0.9337, 0.593, 0.9046, 0.5594, 0.9202, 0.5245, 0.9684, 0.5738, 0.9147, 0.8887, 0.9006, 0.8532, 0.9312, 0.8209, 0.965, 0.8417, 0.9062, 0.6057, 0.891, 0.5901, 0.9046, 0.5594, 0.9337, 0.593, 0.9006, 0.8532, 0.8884, 0.822, 0.9044, 0.807, 0.9312, 0.8209, 0.891, 0.5901, 0.9062, 0.6057, 0.9024, 0.6079, 0.8896, 0.5933, 0.9006, 0.8047, 0.9044, 0.807, 0.8884, 0.822, 0.8872, 0.8187, 0.9062, 0.6057, 0.9059, 0.6279, 0.8998, 0.6263, 0.9024, 0.6079, 0.8988, 0.7862, 0.905, 0.7849, 0.9044, 0.807, 0.9006, 0.8047, 0.9059, 0.6279, 0.8905, 0.6419, 0.8878, 0.6365, 0.8998, 0.6263, 0.8874, 0.7754, 0.8902, 0.7702, 0.905, 0.7849, 0.8988, 0.7862, 0.8905, 0.6419, 0.8675, 0.6423, 0.8709, 0.6352, 0.8878, 0.6365, 0.8704, 0.776, 0.8673, 0.7688, 0.8902, 0.7702, 0.8874, 0.7754, 0.8675, 0.6423, 0.8541, 0.6255, 0.8599, 0.6239, 0.8709, 0.6352, 0.8589, 0.7868, 0.8532, 0.785, 0.8673, 0.7688, 0.8704, 0.776, 0.8541, 0.6255, 0.8544, 0.6048, 0.8597, 0.6082, 0.8599, 0.6239, 0.8579, 0.8025, 0.8525, 0.8057, 0.8532, 0.785, 0.8589, 0.7868, 0.8544, 0.6048, 0.8706, 0.5896, 0.8717, 0.594, 0.8597, 0.6082, 0.8693, 0.8172, 0.8681, 0.8215, 0.8525, 0.8057, 0.8579, 0.8025, 0.8706, 0.5896, 0.891, 0.5901, 0.8896, 0.5933, 0.8717, 0.594, 0.8872, 0.8187, 0.8884, 0.822, 0.8681, 0.8215, 0.8693, 0.8172, 0.8794, 0.6165, 0.8717, 0.594, 0.8896, 0.5933, 0.8872, 0.8187, 0.8693, 0.8172, 0.878, 0.7951, 0.8597, 0.6082, 0.8717, 0.594, 0.8794, 0.6165, 0.878, 0.7951, 0.8693, 0.8172, 0.8579, 0.8025, 0.8794, 0.6165, 0.8599, 0.6239, 0.8597, 0.6082, 0.8579, 0.8025, 0.8589, 0.7868, 0.878, 0.7951, 0.8794, 0.6165, 0.8709, 0.6352, 0.8599, 0.6239, 0.8589, 0.7868, 0.8704, 0.776, 0.878, 0.7951, 0.8794, 0.6165, 0.8878, 0.6365, 0.8709, 0.6352, 0.8704, 0.776, 0.8874, 0.7754, 0.878, 0.7951, 0.8794, 0.6165, 0.8998, 0.6263, 0.8878, 0.6365, 0.8874, 0.7754, 0.8988, 0.7862, 0.878, 0.7951, 0.8794, 0.6165, 0.9024, 0.6079, 0.8998, 0.6263, 0.8988, 0.7862, 0.9006, 0.8047, 0.878, 0.7951, 0.8794, 0.6165, 0.8896, 0.5933, 0.9024, 0.6079, 0.9006, 0.8047, 0.8872, 0.8187, 0.878, 0.7951, 0.5403, 0.05381, 0.5364, 0.06207, 0.5189, 0.05968, 0.5189, 0.05029, 0.5189, 0.05968, 0.5015, 0.06204, 0.4976, 0.05377, 0.5189, 0.05029, 0.5519, 0.05834, 0.5428, 0.06409, 0.5364, 0.06207, 0.5403, 0.05381, 0.5015, 0.06204, 0.4951, 0.06405, 0.486, 0.05827, 0.4976, 0.05377, 0.5551, 0.0619, 0.5463, 0.07267, 0.5428, 0.06409, 0.5519, 0.05834, 0.4951, 0.06405, 0.4916, 0.07262, 0.4828, 0.06183, 0.486, 0.05827, 0.5638, 0.07659, 0.5483, 0.08489, 0.5463, 0.07267, 0.5551, 0.0619, 0.4916, 0.07262, 0.4895, 0.08486, 0.474, 0.07651, 0.4828, 0.06183, 0.5831, 0.1085, 0.5556, 0.1217, 0.5483, 0.08489, 0.5638, 0.07659, 0.4895, 0.08486, 0.4822, 0.1218, 0.4545, 0.1085, 0.474, 0.07651, 0.6055, 0.1651, 0.6474, 0.2005, 0.6215, 0.2278, 0.5531, 0.2096, 0.4165, 0.2295, 0.3897, 0.2019, 0.432, 0.1656, 0.4853, 0.2101, 0.6474, 0.2005, 0.6764, 0.2332, 0.6648, 0.2532, 0.6215, 0.2278, 0.3727, 0.2564, 0.3603, 0.2359, 0.3897, 0.2019, 0.4165, 0.2295, 0.6764, 0.2332, 0.7153, 0.2654, 0.6839, 0.28, 0.6648, 0.2532, 0.3537, 0.2846, 0.3205, 0.2703, 0.3603, 0.2359, 0.3727, 0.2564, 0.7153, 0.2654, 0.7073, 0.3101, 0.6875, 0.3115, 0.6839, 0.28, 0.3512, 0.3174, 0.3307, 0.3169, 0.3205, 0.2703, 0.3537, 0.2846, 0.7073, 0.3101, 0.6974, 0.3327, 0.6768, 0.3239, 0.6875, 0.3115, 0.3627, 0.3297, 0.342, 0.3397, 0.3307, 0.3169, 0.3512, 0.3174, 0.6974, 0.3327, 0.6628, 0.3725, 0.6391, 0.3573, 0.6768, 0.3239, 0.4028, 0.3621, 0.3793, 0.3787, 0.342, 0.3397, 0.3627, 0.3297, 0.6628, 0.3725, 0.6268, 0.3958, 0.6183, 0.3752, 0.6391, 0.3573, 0.4246, 0.3793, 0.4169, 0.4006, 0.3793, 0.3787, 0.4028, 0.3621, 0.6268, 0.3958, 0.6048, 0.3978, 0.6008, 0.3779, 0.6183, 0.3752, 0.4424, 0.3812, 0.4393, 0.4015, 0.4169, 0.4006, 0.4246, 0.3793, 0.6048, 0.3978, 0.5531, 0.3905, 0.5597, 0.357, 0.6008, 0.3779, 0.4829, 0.3585, 0.4909, 0.3919, 0.4393, 0.4015, 0.4424, 0.3812, 0.5531, 0.3905, 0.5219, 0.386, 0.5211, 0.3439, 0.5597, 0.357, 0.5211, 0.3439, 0.5219, 0.386, 0.4909, 0.3919, 0.4829, 0.3585, 0.5773, 0.3402, 0.5998, 0.3448, 0.6008, 0.3779, 0.5597, 0.357, 0.4424, 0.3812, 0.442, 0.3478, 0.4646, 0.3422, 0.4829, 0.3585, 0.5998, 0.3448, 0.6155, 0.342, 0.6183, 0.3752, 0.6008, 0.3779, 0.4246, 0.3793, 0.426, 0.3456, 0.442, 0.3478, 0.4424, 0.3812, 0.6345, 0.3323, 0.6391, 0.3573, 0.6183, 0.3752, 0.6155, 0.342, 0.4246, 0.3793, 0.4028, 0.3621, 0.4064, 0.3365, 0.426, 0.3456, 0.6624, 0.3128, 0.6768, 0.3239, 0.6391, 0.3573, 0.6345, 0.3323, 0.4028, 0.3621, 0.3627, 0.3297, 0.3771, 0.3177, 0.4064, 0.3365, 0.6684, 0.298, 0.6875, 0.3115, 0.6768, 0.3239, 0.6624, 0.3128, 0.3627, 0.3297, 0.3512, 0.3174, 0.3703, 0.3026, 0.3771, 0.3177, 0.6641, 0.2779, 0.6839, 0.28, 0.6875, 0.3115, 0.6684, 0.298, 0.3512, 0.3174, 0.3537, 0.2846, 0.3741, 0.2818, 0.3703, 0.3026, 0.6392, 0.253, 0.6648, 0.2532, 0.6839, 0.28, 0.6641, 0.2779, 0.3537, 0.2846, 0.3727, 0.2564, 0.3989, 0.2556, 0.3741, 0.2818, 0.614, 0.2427, 0.6215, 0.2278, 0.6648, 0.2532, 0.6392, 0.253, 0.3727, 0.2564, 0.4165, 0.2295, 0.4245, 0.2445, 0.3989, 0.2556, 0.5729, 0.2586, 0.5531, 0.2096, 0.6215, 0.2278, 0.614, 0.2427, 0.4165, 0.2295, 0.4853, 0.2101, 0.4664, 0.2597, 0.4245, 0.2445, 0.5729, 0.2586, 0.5639, 0.272, 0.5198, 0.2489, 0.5531, 0.2096, 0.5198, 0.2489, 0.4759, 0.2731, 0.4664, 0.2597, 0.4853, 0.2101, 0.5773, 0.3402, 0.5597, 0.357, 0.5211, 0.3439, 0.5585, 0.3166, 0.5211, 0.3439, 0.4829, 0.3585, 0.4646, 0.3422, 0.4826, 0.3178, 0.5585, 0.3166, 0.5211, 0.3439, 0.5203, 0.2948, 0.5569, 0.2912, 0.5203, 0.2948, 0.5211, 0.3439, 0.4826, 0.3178, 0.4834, 0.2922, 0.5198, 0.2489, 0.5639, 0.272, 0.5569, 0.2912, 0.5203, 0.2948, 0.4834, 0.2922, 0.4759, 0.2731, 0.5198, 0.2489, 0.5203, 0.2948, 0.5255, 0.06897, 0.5189, 0.0679, 0.5189, 0.05968, 0.5364, 0.06207, 0.5189, 0.05968, 0.5189, 0.0679, 0.5124, 0.06896, 0.5015, 0.06204, 0.5312, 0.07383, 0.5255, 0.06897, 0.5364, 0.06207, 0.5428, 0.06409, 0.5015, 0.06204, 0.5124, 0.06896, 0.5066, 0.07381, 0.4951, 0.06405, 0.531, 0.08743, 0.5312, 0.07383, 0.5428, 0.06409, 0.5463, 0.07267, 0.4951, 0.06405, 0.5066, 0.07381, 0.5068, 0.08742, 0.4916, 0.07262, 0.5556, 0.1217, 0.532, 0.1277, 0.5327, 0.09092, 0.5483, 0.08489, 0.5052, 0.09091, 0.5058, 0.1277, 0.4822, 0.1218, 0.4895, 0.08486, 0.531, 0.08743, 0.5463, 0.07267, 0.5483, 0.08489, 0.5327, 0.09092, 0.4895, 0.08486, 0.4916, 0.07262, 0.5068, 0.08742, 0.5052, 0.09091, 0.5381, 0.1584, 0.519, 0.1517, 0.5189, 0.1284, 0.532, 0.1277, 0.5189, 0.1284, 0.519, 0.1517, 0.4999, 0.1584, 0.5058, 0.1277, 0.5327, 0.09092, 0.532, 0.1277, 0.5189, 0.1284, 0.5189, 0.09395, 0.5189, 0.1284, 0.5058, 0.1277, 0.5052, 0.09091, 0.5189, 0.09395, 0.5189, 0.08518, 0.531, 0.08743, 0.5327, 0.09092, 0.5189, 0.09395, 0.5052, 0.09091, 0.5068, 0.08742, 0.5189, 0.08518, 0.5189, 0.09395, 0.5484, 0.1736, 0.538, 0.176, 0.5352, 0.1668, 0.5381, 0.1584, 0.5028, 0.1669, 0.5001, 0.176, 0.4897, 0.1737, 0.4999, 0.1584, 0.5443, 0.1934, 0.5372, 0.1876, 0.538, 0.176, 0.5484, 0.1736, 0.5001, 0.176, 0.5009, 0.1876, 0.494, 0.1934, 0.4897, 0.1737, 0.5198, 0.2008, 0.5288, 0.1918, 0.5372, 0.1876, 0.5443, 0.1934, 0.5009, 0.1876, 0.5092, 0.1916, 0.5198, 0.2008, 0.494, 0.1934, 0.5176, 0.1906, 0.5191, 0.1854, 0.5288, 0.1918, 0.5198, 0.2008, 0.5092, 0.1916, 0.5191, 0.1854, 0.5176, 0.1906, 0.5198, 0.2008, 0.519, 0.1517, 0.5381, 0.1584, 0.5352, 0.1668, 0.519, 0.159, 0.5028, 0.1669, 0.4999, 0.1584, 0.519, 0.1517, 0.519, 0.159, 0.519, 0.159, 0.5352, 0.1668, 0.5311, 0.1716, 0.519, 0.1656, 0.5069, 0.1717, 0.5028, 0.1669, 0.519, 0.159, 0.519, 0.1656, 0.5191, 0.1854, 0.5191, 0.1795, 0.5282, 0.1863, 0.5288, 0.1918, 0.5098, 0.1863, 0.5191, 0.1795, 0.5191, 0.1854, 0.5092, 0.1916, 0.5288, 0.1918, 0.5282, 0.1863, 0.5335, 0.1842, 0.5372, 0.1876, 0.5045, 0.1842, 0.5098, 0.1863, 0.5092, 0.1916, 0.5009, 0.1876, 0.5372, 0.1876, 0.5335, 0.1842, 0.5334, 0.1767, 0.538, 0.176, 0.5046, 0.1768, 0.5045, 0.1842, 0.5009, 0.1876, 0.5001, 0.176, 0.538, 0.176, 0.5334, 0.1767, 0.5311, 0.1716, 0.5352, 0.1668, 0.5069, 0.1717, 0.5046, 0.1768, 0.5001, 0.176, 0.5028, 0.1669, 0.5191, 0.1795, 0.5334, 0.1767, 0.5335, 0.1842, 0.5282, 0.1863, 0.5045, 0.1842, 0.5046, 0.1768, 0.5191, 0.1795, 0.5098, 0.1863, 0.5191, 0.1795, 0.519, 0.1656, 0.5311, 0.1716, 0.5334, 0.1767, 0.5069, 0.1717, 0.519, 0.1656, 0.5191, 0.1795, 0.5046, 0.1768, 0.5198, 0.2008, 0.5443, 0.1934, 0.5531, 0.2096, 0.5198, 0.2489, 0.4853, 0.2101, 0.494, 0.1934, 0.5198, 0.2008, 0.5198, 0.2489, 0.5443, 0.1934, 0.5484, 0.1736, 0.5616, 0.1678, 0.5531, 0.2096, 0.4764, 0.168, 0.4897, 0.1737, 0.494, 0.1934, 0.4853, 0.2101, 0.5484, 0.1736, 0.5381, 0.1584, 0.5595, 0.1493, 0.5616, 0.1678, 0.4784, 0.1494, 0.4999, 0.1584, 0.4897, 0.1737, 0.4764, 0.168, 0.5381, 0.1584, 0.532, 0.1277, 0.5556, 0.1217, 0.5595, 0.1493, 0.4822, 0.1218, 0.5058, 0.1277, 0.4999, 0.1584, 0.4784, 0.1494, 0.5831, 0.1085, 0.5961, 0.1334, 0.5595, 0.1493, 0.5556, 0.1217, 0.4784, 0.1494, 0.4414, 0.1336, 0.4545, 0.1085, 0.4822, 0.1218, 0.5961, 0.1334, 0.6012, 0.1479, 0.5616, 0.1678, 0.5595, 0.1493, 0.4764, 0.168, 0.4363, 0.1482, 0.4414, 0.1336, 0.4784, 0.1494, 0.6055, 0.1651, 0.5531, 0.2096, 0.5616, 0.1678, 0.6012, 0.1479, 0.4764, 0.168, 0.4853, 0.2101, 0.432, 0.1656, 0.4363, 0.1482, 0.531, 0.08743, 0.5189, 0.08518, 0.5189, 0.08387, 0.5289, 0.08496, 0.5189, 0.08387, 0.5189, 0.08518, 0.5068, 0.08742, 0.5089, 0.08495, 0.5312, 0.07383, 0.531, 0.08743, 0.5289, 0.08496, 0.529, 0.07543, 0.5089, 0.08495, 0.5068, 0.08742, 0.5066, 0.07381, 0.5088, 0.07542, 0.5255, 0.06897, 0.5312, 0.07383, 0.529, 0.07543, 0.5238, 0.07051, 0.5088, 0.07542, 0.5066, 0.07381, 0.5124, 0.06896, 0.5141, 0.0705, 0.5189, 0.0679, 0.5255, 0.06897, 0.5238, 0.07051, 0.5189, 0.06947, 0.5141, 0.0705, 0.5124, 0.06896, 0.5189, 0.0679, 0.5189, 0.06947, 0.5189, 0.06947, 0.5238, 0.07051, 0.5216, 0.07497, 0.5189, 0.07426, 0.5163, 0.07497, 0.5141, 0.0705, 0.5189, 0.06947, 0.5189, 0.07426, 0.5238, 0.07051, 0.529, 0.07543, 0.5242, 0.07669, 0.5216, 0.07497, 0.5136, 0.07668, 0.5088, 0.07542, 0.5141, 0.0705, 0.5163, 0.07497, 0.529, 0.07543, 0.5289, 0.08496, 0.5246, 0.07989, 0.5242, 0.07669, 0.5133, 0.07988, 0.5089, 0.08495, 0.5088, 0.07542, 0.5136, 0.07668, 0.5289, 0.08496, 0.5189, 0.08387, 0.5189, 0.07933, 0.5246, 0.07989, 0.5189, 0.07933, 0.5189, 0.08387, 0.5089, 0.08495, 0.5133, 0.07988, 0.5189, 0.07933, 0.5189, 0.07426, 0.5216, 0.07497, 0.5246, 0.07989, 0.5163, 0.07497, 0.5189, 0.07426, 0.5189, 0.07933, 0.5133, 0.07988, 0.5246, 0.07989, 0.5216, 0.07497, 0.5242, 0.07669, 0.5136, 0.07668, 0.5163, 0.07497, 0.5133, 0.07988, 0.5569, 0.2912, 0.5639, 0.272, 0.5718, 0.2773, 0.5684, 0.2929, 0.4681, 0.2786, 0.4759, 0.2731, 0.4834, 0.2922, 0.472, 0.2943, 0.5585, 0.3166, 0.5569, 0.2912, 0.5684, 0.2929, 0.5731, 0.3114, 0.472, 0.2943, 0.4834, 0.2922, 0.4826, 0.3178, 0.4678, 0.3131, 0.5773, 0.3402, 0.5585, 0.3166, 0.5731, 0.3114, 0.5849, 0.3277, 0.4678, 0.3131, 0.4826, 0.3178, 0.4646, 0.3422, 0.4565, 0.33, 0.5639, 0.272, 0.5729, 0.2586, 0.5807, 0.2666, 0.5718, 0.2773, 0.4587, 0.268, 0.4664, 0.2597, 0.4759, 0.2731, 0.4681, 0.2786, 0.5729, 0.2586, 0.614, 0.2427, 0.6117, 0.2557, 0.5807, 0.2666, 0.4271, 0.2577, 0.4245, 0.2445, 0.4664, 0.2597, 0.4587, 0.268, 0.614, 0.2427, 0.6392, 0.253, 0.6325, 0.2629, 0.6117, 0.2557, 0.4061, 0.2655, 0.3989, 0.2556, 0.4245, 0.2445, 0.4271, 0.2577, 0.6392, 0.253, 0.6641, 0.2779, 0.6537, 0.28, 0.6325, 0.2629, 0.3849, 0.2836, 0.3741, 0.2818, 0.3989, 0.2556, 0.4061, 0.2655, 0.6641, 0.2779, 0.6684, 0.298, 0.6561, 0.2976, 0.6537, 0.28, 0.383, 0.3019, 0.3703, 0.3026, 0.3741, 0.2818, 0.3849, 0.2836, 0.6684, 0.298, 0.6624, 0.3128, 0.6528, 0.3102, 0.6561, 0.2976, 0.3869, 0.3146, 0.3771, 0.3177, 0.3703, 0.3026, 0.383, 0.3019, 0.6624, 0.3128, 0.6345, 0.3323, 0.629, 0.3239, 0.6528, 0.3102, 0.4116, 0.3277, 0.4064, 0.3365, 0.3771, 0.3177, 0.3869, 0.3146, 0.6345, 0.3323, 0.6155, 0.342, 0.6144, 0.332, 0.629, 0.3239, 0.4267, 0.3354, 0.426, 0.3456, 0.4064, 0.3365, 0.4116, 0.3277, 0.6155, 0.342, 0.5998, 0.3448, 0.601, 0.3336, 0.6144, 0.332, 0.4403, 0.3365, 0.442, 0.3478, 0.426, 0.3456, 0.4267, 0.3354, 0.5998, 0.3448, 0.5773, 0.3402, 0.5849, 0.3277, 0.601, 0.3336, 0.4565, 0.33, 0.4646, 0.3422, 0.442, 0.3478, 0.4403, 0.3365, 0.601, 0.3336, 0.5849, 0.3277, 0.5906, 0.3215, 0.6018, 0.3285, 0.4504, 0.3239, 0.4565, 0.33, 0.4403, 0.3365, 0.4394, 0.3313, 0.6144, 0.332, 0.601, 0.3336, 0.6018, 0.3285, 0.6133, 0.3271, 0.4394, 0.3313, 0.4403, 0.3365, 0.4267, 0.3354, 0.4276, 0.3304, 0.629, 0.3239, 0.6144, 0.332, 0.6133, 0.3271, 0.6269, 0.3205, 0.4276, 0.3304, 0.4267, 0.3354, 0.4116, 0.3277, 0.4136, 0.3242, 0.6528, 0.3102, 0.629, 0.3239, 0.6269, 0.3205, 0.6462, 0.3064, 0.4136, 0.3242, 0.4116, 0.3277, 0.3869, 0.3146, 0.3934, 0.3105, 0.6561, 0.2976, 0.6528, 0.3102, 0.6462, 0.3064, 0.6495, 0.2962, 0.3934, 0.3105, 0.3869, 0.3146, 0.383, 0.3019, 0.3897, 0.3002, 0.6537, 0.28, 0.6561, 0.2976, 0.6495, 0.2962, 0.6478, 0.2835, 0.3897, 0.3002, 0.383, 0.3019, 0.3849, 0.2836, 0.391, 0.2871, 0.6325, 0.2629, 0.6537, 0.28, 0.6478, 0.2835, 0.6298, 0.2673, 0.391, 0.2871, 0.3849, 0.2836, 0.4061, 0.2655, 0.4089, 0.27, 0.6117, 0.2557, 0.6325, 0.2629, 0.6298, 0.2673, 0.6126, 0.2616, 0.4089, 0.27, 0.4061, 0.2655, 0.4271, 0.2577, 0.4263, 0.2637, 0.5807, 0.2666, 0.6117, 0.2557, 0.6126, 0.2616, 0.5852, 0.271, 0.4263, 0.2637, 0.4271, 0.2577, 0.4587, 0.268, 0.4544, 0.2726, 0.5718, 0.2773, 0.5807, 0.2666, 0.5852, 0.271, 0.5781, 0.2819, 0.4544, 0.2726, 0.4587, 0.268, 0.4681, 0.2786, 0.4618, 0.2834, 0.5849, 0.3277, 0.5731, 0.3114, 0.5795, 0.3093, 0.5906, 0.3215, 0.4612, 0.3112, 0.4678, 0.3131, 0.4565, 0.33, 0.4504, 0.3239, 0.5731, 0.3114, 0.5684, 0.2929, 0.5775, 0.2938, 0.5795, 0.3093, 0.4628, 0.2954, 0.472, 0.2943, 0.4678, 0.3131, 0.4612, 0.3112, 0.5684, 0.2929, 0.5718, 0.2773, 0.5781, 0.2819, 0.5775, 0.2938, 0.4618, 0.2834, 0.4681, 0.2786, 0.472, 0.2943, 0.4628, 0.2954, 0.5219, 0.386, 0.5531, 0.3905, 0.5532, 0.4331, 0.523, 0.4336, 0.4928, 0.4345, 0.4909, 0.3919, 0.5219, 0.386, 0.523, 0.4336, 0.5531, 0.3905, 0.6048, 0.3978, 0.6098, 0.4315, 0.5532, 0.4331, 0.4359, 0.4357, 0.4393, 0.4015, 0.4909, 0.3919, 0.4928, 0.4345, 0.6048, 0.3978, 0.6268, 0.3958, 0.6482, 0.4193, 0.6098, 0.4315, 0.3965, 0.4254, 0.4169, 0.4006, 0.4393, 0.4015, 0.4359, 0.4357, 0.6268, 0.3958, 0.6628, 0.3725, 0.6921, 0.3883, 0.6482, 0.4193, 0.3503, 0.3962, 0.3793, 0.3787, 0.4169, 0.4006, 0.3965, 0.4254, 0.6628, 0.3725, 0.6974, 0.3327, 0.7263, 0.3418, 0.6921, 0.3883, 0.3128, 0.3506, 0.342, 0.3397, 0.3793, 0.3787, 0.3503, 0.3962, 0.6974, 0.3327, 0.7073, 0.3101, 0.7359, 0.3121, 0.7263, 0.3418, 0.3011, 0.3206, 0.3307, 0.3169, 0.342, 0.3397, 0.3128, 0.3506, 0.7073, 0.3101, 0.7153, 0.2654, 0.7299, 0.2564, 0.7359, 0.3121, 0.3049, 0.2611, 0.3205, 0.2703, 0.3307, 0.3169, 0.3011, 0.3206, 0.7153, 0.2654, 0.6764, 0.2332, 0.6982, 0.2169, 0.7299, 0.2564, 0.3374, 0.2192, 0.3603, 0.2359, 0.3205, 0.2703, 0.3049, 0.2611, 0.6764, 0.2332, 0.6474, 0.2005, 0.6631, 0.1907, 0.6982, 0.2169, 0.3735, 0.1919, 0.3897, 0.2019, 0.3603, 0.2359, 0.3374, 0.2192, 0.6269, 0.01561, 0.6494, 0.02238, 0.6605, 0.07608, 0.6214, 0.04809, 0.3768, 0.0753, 0.3888, 0.02159, 0.4113, 0.01513, 0.4164, 0.04763, 0.5675, 0.000144, 0.6269, 0.01561, 0.6214, 0.04809, 0.5772, 0.0328, 0.4164, 0.04763, 0.4113, 0.01513, 0.4706, 0.000144, 0.4608, 0.03266, 0.5189, 0.02489, 0.5675, 0.000144, 0.5772, 0.0328, 0.5474, 0.04172, 0.4608, 0.03266, 0.4706, 0.000144, 0.5189, 0.02489, 0.4905, 0.04167, 0.5403, 0.05381, 0.5189, 0.05029, 0.5189, 0.02489, 0.5474, 0.04172, 0.5189, 0.02489, 0.5189, 0.05029, 0.4976, 0.05377, 0.4905, 0.04167, 0.5519, 0.05834, 0.5403, 0.05381, 0.5474, 0.04172, 0.5581, 0.05387, 0.4905, 0.04167, 0.4976, 0.05377, 0.486, 0.05827, 0.4798, 0.05378, 0.5551, 0.0619, 0.5519, 0.05834, 0.5581, 0.05387, 0.577, 0.058, 0.4798, 0.05378, 0.486, 0.05827, 0.4828, 0.06183, 0.4609, 0.05785, 0.5638, 0.07659, 0.5551, 0.0619, 0.577, 0.058, 0.6117, 0.07827, 0.4609, 0.05785, 0.4828, 0.06183, 0.474, 0.07651, 0.4259, 0.07799, 0.577, 0.058, 0.5772, 0.0328, 0.6214, 0.04809, 0.6117, 0.07827, 0.4164, 0.04763, 0.4608, 0.03266, 0.4609, 0.05785, 0.4259, 0.07799, 0.577, 0.058, 0.5581, 0.05387, 0.5474, 0.04172, 0.5772, 0.0328, 0.4905, 0.04167, 0.4798, 0.05378, 0.4609, 0.05785, 0.4608, 0.03266, 0.6267, 0.1114, 0.6117, 0.07827, 0.6214, 0.04809, 0.6605, 0.07608, 0.4164, 0.04763, 0.4259, 0.07799, 0.4106, 0.1112, 0.3768, 0.0753, 0.5831, 0.1085, 0.5638, 0.07659, 0.6117, 0.07827, 0.6267, 0.1114, 0.4259, 0.07799, 0.474, 0.07651, 0.4545, 0.1085, 0.4106, 0.1112, 0.5961, 0.1334, 0.6295, 0.1305, 0.6235, 0.1468, 0.6012, 0.1479, 0.4137, 0.1472, 0.4076, 0.1306, 0.4414, 0.1336, 0.4363, 0.1482, 0.5831, 0.1085, 0.6267, 0.1114, 0.6295, 0.1305, 0.5961, 0.1334, 0.4076, 0.1306, 0.4106, 0.1112, 0.4545, 0.1085, 0.4414, 0.1336, 0.6055, 0.1651, 0.6012, 0.1479, 0.6235, 0.1468, 0.6193, 0.1598, 0.4137, 0.1472, 0.4363, 0.1482, 0.432, 0.1656, 0.418, 0.1604, 0.6055, 0.1651, 0.6193, 0.1598, 0.6631, 0.1907, 0.6474, 0.2005, 0.3735, 0.1919, 0.418, 0.1604, 0.432, 0.1656, 0.3897, 0.2019, 0.9459, 0.07957, 0.8862, 0.1218, 0.8491, 0.09973, 0.8918, 0.03692, 0.1831, 0.09213, 0.1413, 0.1125, 0.07896, 0.06072, 0.1423, 0.02147, 0.8918, 0.03692, 0.8491, 0.09973, 0.7885, 0.08083, 0.8056, 0.01079, 0.2464, 0.07651, 0.1831, 0.09213, 0.1423, 0.02147, 0.2326, 0.003484, 0.8056, 0.01079, 0.7885, 0.08083, 0.687, 0.0772, 0.6724, 0.0222, 0.3499, 0.07596, 0.2464, 0.07651, 0.2326, 0.003484, 0.366, 0.02099, 0.6724, 0.0222, 0.687, 0.0772, 0.6605, 0.07608, 0.6494, 0.02238, 0.3768, 0.0753, 0.3499, 0.07596, 0.366, 0.02099, 0.3888, 0.02159, 0.6267, 0.1114, 0.6605, 0.07608, 0.687, 0.0772, 0.6295, 0.1305, 0.3499, 0.07596, 0.3768, 0.0753, 0.4106, 0.1112, 0.4076, 0.1306, 0.7299, 0.2564, 0.6982, 0.2169, 0.7602, 0.1932, 0.789, 0.2333, 0.2716, 0.1939, 0.3374, 0.2192, 0.3049, 0.2611, 0.2413, 0.237, 0.9945, 0.1677, 0.9091, 0.1833, 0.8862, 0.1218, 0.9459, 0.07957, 0.1413, 0.1125, 0.1079, 0.1791, 0.01183, 0.1554, 0.07896, 0.06072, 0.9117, 0.4024, 0.8629, 0.3386, 0.8941, 0.3019, 0.9629, 0.3448, 0.1238, 0.3155, 0.1606, 0.3568, 0.1064, 0.4327, 0.04397, 0.367, 0.9629, 0.3448, 0.8941, 0.3019, 0.9154, 0.2598, 0.9999, 0.2546, 0.09896, 0.267, 0.1238, 0.3155, 0.04397, 0.367, 0.000144, 0.2591, 0.9999, 0.2546, 0.9154, 0.2598, 0.9091, 0.1833, 0.9945, 0.1677, 0.1079, 0.1791, 0.09896, 0.267, 0.000144, 0.2591, 0.01183, 0.1554, 0.7495, 0.3347, 0.7359, 0.3121, 0.7663, 0.3008, 0.7892, 0.3137, 0.2674, 0.3101, 0.3011, 0.3206, 0.2882, 0.3465, 0.243, 0.3256, 0.7892, 0.3137, 0.7663, 0.3008, 0.8153, 0.2764, 0.8462, 0.2934, 0.2131, 0.2852, 0.2674, 0.3101, 0.243, 0.3256, 0.1785, 0.305, 0.8462, 0.2934, 0.8153, 0.2764, 0.845, 0.2564, 0.8735, 0.2659, 0.1797, 0.2633, 0.2131, 0.2852, 0.1785, 0.305, 0.1471, 0.2743, 0.8735, 0.2659, 0.845, 0.2564, 0.8591, 0.2282, 0.887, 0.2338, 0.1628, 0.2317, 0.1797, 0.2633, 0.1471, 0.2743, 0.1315, 0.2376, 0.8424, 0.1952, 0.875, 0.1847, 0.887, 0.2338, 0.8591, 0.2282, 0.1315, 0.2376, 0.1452, 0.1827, 0.1768, 0.1962, 0.1628, 0.2317, 0.9091, 0.1833, 0.9154, 0.2598, 0.887, 0.2338, 0.875, 0.1847, 0.1315, 0.2376, 0.09896, 0.267, 0.1079, 0.1791, 0.1452, 0.1827, 0.9154, 0.2598, 0.8941, 0.3019, 0.8735, 0.2659, 0.887, 0.2338, 0.1471, 0.2743, 0.1238, 0.3155, 0.09896, 0.267, 0.1315, 0.2376, 0.8941, 0.3019, 0.8629, 0.3386, 0.8462, 0.2934, 0.8735, 0.2659, 0.1785, 0.305, 0.1606, 0.3568, 0.1238, 0.3155, 0.1471, 0.2743, 0.8629, 0.3386, 0.7943, 0.3641, 0.7892, 0.3137, 0.8462, 0.2934, 0.243, 0.3256, 0.2398, 0.3826, 0.1606, 0.3568, 0.1785, 0.305, 0.7702, 0.3795, 0.7495, 0.3347, 0.7892, 0.3137, 0.7943, 0.3641, 0.243, 0.3256, 0.2882, 0.3465, 0.2681, 0.3987, 0.2398, 0.3826, 0.8455, 0.45, 0.7943, 0.3641, 0.8629, 0.3386, 0.9117, 0.4024, 0.1606, 0.3568, 0.2398, 0.3826, 0.1853, 0.4841, 0.1064, 0.4327, 0.8159, 0.4454, 0.7706, 0.4443, 0.7557, 0.4186, 0.7702, 0.3795, 0.287, 0.4429, 0.2714, 0.4733, 0.2193, 0.4772, 0.2681, 0.3987, 0.8159, 0.4454, 0.7702, 0.3795, 0.7943, 0.3641, 0.8455, 0.45, 0.2398, 0.3826, 0.2681, 0.3987, 0.2193, 0.4772, 0.1853, 0.4841, 0.8198, 0.4681, 0.8159, 0.4454, 0.8455, 0.45, 0.1853, 0.4841, 0.2193, 0.4772, 0.2159, 0.5036, 0.7359, 0.3121, 0.7299, 0.2564, 0.789, 0.2333, 0.7663, 0.3008, 0.2413, 0.237, 0.3049, 0.2611, 0.3011, 0.3206, 0.2674, 0.3101, 0.789, 0.2333, 0.8096, 0.2339, 0.8153, 0.2764, 0.7663, 0.3008, 0.2131, 0.2852, 0.2192, 0.2374, 0.2413, 0.237, 0.2674, 0.3101, 0.8096, 0.2339, 0.8293, 0.2196, 0.845, 0.2564, 0.8153, 0.2764, 0.1797, 0.2633, 0.1991, 0.2225, 0.2192, 0.2374, 0.2131, 0.2852, 0.8424, 0.1952, 0.8591, 0.2282, 0.845, 0.2564, 0.8293, 0.2196, 0.1797, 0.2633, 0.1628, 0.2317, 0.1768, 0.1962, 0.1991, 0.2225, 0.687, 0.0772, 0.7885, 0.08083, 0.7865, 0.1176, 0.7155, 0.1397, 0.2467, 0.1148, 0.2464, 0.07651, 0.3499, 0.07596, 0.3195, 0.1394, 0.7602, 0.1932, 0.7155, 0.1397, 0.7865, 0.1176, 0.7855, 0.1523, 0.2467, 0.1148, 0.3195, 0.1394, 0.2716, 0.1939, 0.246, 0.151, 0.6982, 0.2169, 0.6631, 0.1907, 0.7155, 0.1397, 0.7602, 0.1932, 0.3195, 0.1394, 0.3735, 0.1919, 0.3374, 0.2192, 0.2716, 0.1939, 0.6631, 0.1907, 0.6235, 0.1468, 0.6295, 0.1305, 0.7155, 0.1397, 0.4076, 0.1306, 0.4137, 0.1472, 0.3735, 0.1919, 0.3195, 0.1394, 0.6295, 0.1305, 0.687, 0.0772, 0.7155, 0.1397, 0.3195, 0.1394, 0.3499, 0.07596, 0.4076, 0.1306, 0.6631, 0.1907, 0.6193, 0.1598, 0.6235, 0.1468, 0.4137, 0.1472, 0.418, 0.1604, 0.3735, 0.1919, 0.8424, 0.1952, 0.8374, 0.1564, 0.8582, 0.1378, 0.875, 0.1847, 0.1717, 0.1323, 0.1966, 0.1552, 0.1768, 0.1962, 0.1452, 0.1827, 0.9091, 0.1833, 0.875, 0.1847, 0.8582, 0.1378, 0.8862, 0.1218, 0.1717, 0.1323, 0.1452, 0.1827, 0.1079, 0.1791, 0.1413, 0.1125, 0.7855, 0.1523, 0.7865, 0.1176, 0.8582, 0.1378, 0.8374, 0.1564, 0.1717, 0.1323, 0.2467, 0.1148, 0.246, 0.151, 0.1966, 0.1552, 0.7885, 0.08083, 0.8491, 0.09973, 0.8582, 0.1378, 0.7865, 0.1176, 0.1717, 0.1323, 0.1831, 0.09213, 0.2464, 0.07651, 0.2467, 0.1148, 0.8862, 0.1218, 0.8582, 0.1378, 0.8491, 0.09973, 0.1831, 0.09213, 0.1717, 0.1323, 0.1413, 0.1125, 0.5062, 0.9049, 0.4324, 0.8949, 0.4388, 0.8702, 0.4911, 0.8817, 0.3159, 0.8682, 0.3216, 0.8932, 0.2472, 0.9012, 0.263, 0.8783, 0.5062, 0.9049, 0.4911, 0.8817, 0.5728, 0.8605, 0.6048, 0.8799, 0.1815, 0.8547, 0.263, 0.8783, 0.2472, 0.9012, 0.1487, 0.8733, 0.6048, 0.8799, 0.5728, 0.8605, 0.5864, 0.794, 0.62, 0.7916, 0.1697, 0.7875, 0.1815, 0.8547, 0.1487, 0.8733, 0.1361, 0.7841, 0.62, 0.7916, 0.5864, 0.794, 0.549, 0.7464, 0.5638, 0.7392, 0.2087, 0.7409, 0.1697, 0.7875, 0.1361, 0.7841, 0.1941, 0.7332, 0.5638, 0.7392, 0.549, 0.7464, 0.5003, 0.7117, 0.5083, 0.6977, 0.2584, 0.7075, 0.2087, 0.7409, 0.1941, 0.7332, 0.2508, 0.6932, 0.5083, 0.6977, 0.5003, 0.7117, 0.4386, 0.6807, 0.4348, 0.6589, 0.321, 0.678, 0.2584, 0.7075, 0.2508, 0.6932, 0.3253, 0.6562, 0.5003, 0.7117, 0.5057, 0.7309, 0.453, 0.7, 0.4386, 0.6807, 0.3061, 0.697, 0.2525, 0.7266, 0.2584, 0.7075, 0.321, 0.678, 0.549, 0.7464, 0.5429, 0.7558, 0.5057, 0.7309, 0.5003, 0.7117, 0.2525, 0.7266, 0.2146, 0.7504, 0.2087, 0.7409, 0.2584, 0.7075, 0.5864, 0.794, 0.5681, 0.7874, 0.5429, 0.7558, 0.549, 0.7464, 0.2146, 0.7504, 0.1883, 0.7814, 0.1697, 0.7875, 0.2087, 0.7409, 0.5728, 0.8605, 0.5555, 0.8264, 0.5681, 0.7874, 0.5864, 0.794, 0.1883, 0.7814, 0.1998, 0.8209, 0.1815, 0.8547, 0.1697, 0.7875, 0.4911, 0.8817, 0.5012, 0.8444, 0.5555, 0.8264, 0.5728, 0.8605, 0.1998, 0.8209, 0.2538, 0.8405, 0.263, 0.8783, 0.1815, 0.8547, 0.4911, 0.8817, 0.4388, 0.8702, 0.4578, 0.84, 0.5012, 0.8444, 0.2976, 0.8374, 0.3159, 0.8682, 0.263, 0.8783, 0.2538, 0.8405, 0.7602, 0.1932, 0.7855, 0.1523, 0.796, 0.177, 0.7832, 0.1874, 0.2336, 0.1756, 0.246, 0.151, 0.2716, 0.1939, 0.247, 0.1871, 0.391, 0.6119, 0.4348, 0.6589, 0.4386, 0.6807, 0.3948, 0.6861, 0.321, 0.678, 0.3253, 0.6562, 0.3699, 0.6102, 0.3648, 0.6844, 0.789, 0.2333, 0.7602, 0.1932, 0.7832, 0.1874, 0.8096, 0.2339, 0.247, 0.1871, 0.2716, 0.1939, 0.2413, 0.237, 0.2192, 0.2374, 0.3917, 0.8621, 0.4016, 0.8415, 0.4388, 0.8702, 0.4324, 0.8949, 0.3159, 0.8682, 0.354, 0.8403, 0.3634, 0.8613, 0.3216, 0.8932, 0.4386, 0.6807, 0.453, 0.7, 0.435, 0.7183, 0.3948, 0.6861, 0.3237, 0.7157, 0.3061, 0.697, 0.321, 0.678, 0.3648, 0.6844, 0.4337, 0.7297, 0.3847, 0.7103, 0.3948, 0.6861, 0.435, 0.7183, 0.3648, 0.6844, 0.3744, 0.709, 0.3247, 0.7272, 0.3237, 0.7157, 0.411, 0.7477, 0.3847, 0.7103, 0.4337, 0.7297, 0.4278, 0.7428, 0.3247, 0.7272, 0.3744, 0.709, 0.347, 0.7458, 0.3303, 0.7405, 0.4181, 0.7849, 0.3847, 0.7954, 0.3847, 0.7103, 0.411, 0.7477, 0.3744, 0.709, 0.3723, 0.7945, 0.339, 0.7831, 0.347, 0.7458, 0.4016, 0.8415, 0.3847, 0.7954, 0.4181, 0.7849, 0.4313, 0.8175, 0.339, 0.7831, 0.3723, 0.7945, 0.354, 0.8403, 0.3248, 0.8155, 0.4388, 0.8702, 0.4016, 0.8415, 0.4313, 0.8175, 0.4578, 0.84, 0.3248, 0.8155, 0.354, 0.8403, 0.3159, 0.8682, 0.2976, 0.8374, 0.8096, 0.2339, 0.8163, 0.2031, 0.8251, 0.2098, 0.8293, 0.2196, 0.1998, 0.2148, 0.2098, 0.2062, 0.2192, 0.2374, 0.1991, 0.2225, 0.8096, 0.2339, 0.7832, 0.1874, 0.8022, 0.1846, 0.8163, 0.2031, 0.2265, 0.1831, 0.247, 0.1871, 0.2192, 0.2374, 0.2098, 0.2062, 0.7832, 0.1874, 0.796, 0.177, 0.8022, 0.1846, 0.2265, 0.1831, 0.2336, 0.1756, 0.247, 0.1871, 0.4578, 0.84, 0.4313, 0.8175, 0.4485, 0.8046, 0.4734, 0.8247, 0.3079, 0.802, 0.3248, 0.8155, 0.2976, 0.8374, 0.2824, 0.8215, 0.4313, 0.8175, 0.4181, 0.7849, 0.4359, 0.7796, 0.4485, 0.8046, 0.3212, 0.7772, 0.339, 0.7831, 0.3248, 0.8155, 0.3079, 0.802, 0.4181, 0.7849, 0.411, 0.7477, 0.4237, 0.7542, 0.4359, 0.7796, 0.3341, 0.752, 0.347, 0.7458, 0.339, 0.7831, 0.3212, 0.7772, 0.411, 0.7477, 0.4278, 0.7428, 0.4379, 0.7498, 0.4237, 0.7542, 0.3199, 0.7473, 0.3303, 0.7405, 0.347, 0.7458, 0.3341, 0.752, 0.4278, 0.7428, 0.4337, 0.7297, 0.4454, 0.732, 0.4379, 0.7498, 0.3129, 0.7292, 0.3247, 0.7272, 0.3303, 0.7405, 0.3199, 0.7473, 0.4337, 0.7297, 0.435, 0.7183, 0.441, 0.7244, 0.4454, 0.732, 0.3175, 0.7217, 0.3237, 0.7157, 0.3247, 0.7272, 0.3129, 0.7292, 0.435, 0.7183, 0.453, 0.7, 0.4553, 0.7137, 0.441, 0.7244, 0.3035, 0.7107, 0.3061, 0.697, 0.3237, 0.7157, 0.3175, 0.7217, 0.5012, 0.8444, 0.4578, 0.84, 0.4734, 0.8247, 0.5125, 0.8288, 0.2824, 0.8215, 0.2976, 0.8374, 0.2538, 0.8405, 0.243, 0.8246, 0.5555, 0.8264, 0.5012, 0.8444, 0.5125, 0.8288, 0.5509, 0.8118, 0.243, 0.8246, 0.2538, 0.8405, 0.1998, 0.8209, 0.2048, 0.8064, 0.5681, 0.7874, 0.5555, 0.8264, 0.5509, 0.8118, 0.5521, 0.7877, 0.2048, 0.8064, 0.1998, 0.8209, 0.1883, 0.7814, 0.2043, 0.7822, 0.5429, 0.7558, 0.5681, 0.7874, 0.5521, 0.7877, 0.5394, 0.7645, 0.2043, 0.7822, 0.1883, 0.7814, 0.2146, 0.7504, 0.2178, 0.7593, 0.5057, 0.7309, 0.5429, 0.7558, 0.5394, 0.7645, 0.5084, 0.7431, 0.2178, 0.7593, 0.2146, 0.7504, 0.2525, 0.7266, 0.2494, 0.7387, 0.453, 0.7, 0.5057, 0.7309, 0.5084, 0.7431, 0.4553, 0.7137, 0.2494, 0.7387, 0.2525, 0.7266, 0.3061, 0.697, 0.3035, 0.7107, 0.4379, 0.7498, 0.4454, 0.732, 0.4708, 0.7484, 0.4548, 0.7617, 0.287, 0.745, 0.3129, 0.7292, 0.3199, 0.7473, 0.3027, 0.7587, 0.4548, 0.7617, 0.4708, 0.7484, 0.4889, 0.7705, 0.4754, 0.7839, 0.2683, 0.7667, 0.287, 0.745, 0.3027, 0.7587, 0.2814, 0.7805, 0.4754, 0.7839, 0.4889, 0.7705, 0.5037, 0.7876, 0.4945, 0.8025, 0.253, 0.7834, 0.2683, 0.7667, 0.2814, 0.7805, 0.2618, 0.7986, 0.4945, 0.8025, 0.5037, 0.7876, 0.5186, 0.7916, 0.5168, 0.8073, 0.2379, 0.787, 0.253, 0.7834, 0.2618, 0.7986, 0.2392, 0.8029, 0.5125, 0.8288, 0.4734, 0.8247, 0.4945, 0.8025, 0.5168, 0.8073, 0.2618, 0.7986, 0.2824, 0.8215, 0.243, 0.8246, 0.2392, 0.8029, 0.4485, 0.8046, 0.4754, 0.7839, 0.4945, 0.8025, 0.4734, 0.8247, 0.2618, 0.7986, 0.2814, 0.7805, 0.3079, 0.802, 0.2824, 0.8215, 0.4485, 0.8046, 0.4359, 0.7796, 0.4548, 0.7617, 0.4754, 0.7839, 0.3027, 0.7587, 0.3212, 0.7772, 0.3079, 0.802, 0.2814, 0.7805, 0.4379, 0.7498, 0.4548, 0.7617, 0.4359, 0.7796, 0.4237, 0.7542, 0.3212, 0.7772, 0.3027, 0.7587, 0.3199, 0.7473, 0.3341, 0.752, 0.441, 0.7244, 0.4553, 0.7137, 0.4708, 0.7484, 0.4454, 0.732, 0.287, 0.745, 0.3035, 0.7107, 0.3175, 0.7217, 0.3129, 0.7292, 0.5084, 0.7431, 0.4889, 0.7705, 0.4708, 0.7484, 0.4553, 0.7137, 0.287, 0.745, 0.2683, 0.7667, 0.2494, 0.7387, 0.3035, 0.7107, 0.5394, 0.7645, 0.5037, 0.7876, 0.4889, 0.7705, 0.5084, 0.7431, 0.2683, 0.7667, 0.253, 0.7834, 0.2178, 0.7593, 0.2494, 0.7387, 0.5521, 0.7877, 0.5186, 0.7916, 0.5037, 0.7876, 0.5394, 0.7645, 0.253, 0.7834, 0.2379, 0.787, 0.2043, 0.7822, 0.2178, 0.7593, 0.5509, 0.8118, 0.5168, 0.8073, 0.5186, 0.7916, 0.5521, 0.7877, 0.2379, 0.787, 0.2392, 0.8029, 0.2048, 0.8064, 0.2043, 0.7822, 0.5125, 0.8288, 0.5168, 0.8073, 0.5509, 0.8118, 0.2048, 0.8064, 0.2392, 0.8029, 0.243, 0.8246, 0.5083, 0.6977, 0.4348, 0.6589, 0.4841, 0.6288, 0.5434, 0.6835, 0.2769, 0.6251, 0.3253, 0.6562, 0.2508, 0.6932, 0.2161, 0.6781, 0.5638, 0.7392, 0.5083, 0.6977, 0.5434, 0.6835, 0.5811, 0.7269, 0.2161, 0.6781, 0.2508, 0.6932, 0.1941, 0.7332, 0.1772, 0.7204, 0.62, 0.7916, 0.5638, 0.7392, 0.5811, 0.7269, 0.6167, 0.76, 0.1772, 0.7204, 0.1941, 0.7332, 0.1361, 0.7841, 0.1404, 0.7524, 0.7075, 0.7599, 0.62, 0.7916, 0.6167, 0.76, 0.6606, 0.7412, 0.1404, 0.7524, 0.1361, 0.7841, 0.04953, 0.7488, 0.09704, 0.7321, 0.7455, 0.6521, 0.7075, 0.7599, 0.6606, 0.7412, 0.6773, 0.6704, 0.09704, 0.7321, 0.04953, 0.7488, 0.01941, 0.6397, 0.08356, 0.662, 0.7408, 0.5724, 0.7455, 0.6521, 0.6773, 0.6704, 0.6714, 0.5927, 0.08356, 0.662, 0.01941, 0.6397, 0.03366, 0.5644, 0.09282, 0.5899, 0.6773, 0.6704, 0.5434, 0.6835, 0.4841, 0.6288, 0.6714, 0.5927, 0.2769, 0.6251, 0.2161, 0.6781, 0.08356, 0.662, 0.09282, 0.5899, 0.6773, 0.6704, 0.6606, 0.7412, 0.5811, 0.7269, 0.5434, 0.6835, 0.1772, 0.7204, 0.09704, 0.7321, 0.08356, 0.662, 0.2161, 0.6781, 0.6606, 0.7412, 0.6167, 0.76, 0.5811, 0.7269, 0.1772, 0.7204, 0.1404, 0.7524, 0.09704, 0.7321, 0.8424, 0.1952, 0.8293, 0.2196, 0.8346, 0.2069, 0.8347, 0.207, 0.03366, 0.5644, 0.05122, 0.5227, 0.145, 0.5626, 0.09282, 0.5899, 0.6204, 0.5657, 0.6714, 0.5927, 0.4841, 0.6288, 0.4981, 0.5523, 0.2769, 0.6251, 0.09282, 0.5899, 0.145, 0.5626, 0.2642, 0.5501, 0.391, 0.6119, 0.4981, 0.5523, 0.4841, 0.6288, 0.4348, 0.6589, 0.2769, 0.6251, 0.2642, 0.5501, 0.3699, 0.6102, 0.3253, 0.6562])
me_suzanne.materials.append(mat_material_001)
me_suzanne.use_remesh_fix_poles = True
me_suzanne.use_remesh_preserve_attributes = False
me_suzanne.use_mirror_vertex_groups = False
me_suzanne.update()
me_plane = bpy.data.meshes.new('Plane')
me_plane.from_pydata([(-1.0, -1.0, 0.0), (1.0, -1.0, 0.0), (-1.0, 1.0, 0.0), (1.0, 1.0, 0.0)], [], [(0, 1, 3, 2)])
_uv = me_plane.uv_layers.new(name='UVMap')
_uv.uv.foreach_set('vector', [0.0, 0.0, 1.0, 0.0, 1.0, 1.0, 0.0, 1.0])
me_plane.materials.append(mat_material_002)
me_plane.use_remesh_fix_poles = True
me_plane.use_remesh_preserve_attributes = False
me_plane.use_mirror_vertex_groups = False
me_plane.update()

# ---- objects
ob_light = bpy.data.objects.new('Light', light_light)
ob_base = bpy.data.objects.new('Base', me_cube)
ob_rightcamera = bpy.data.objects.new('RightCamera', cam_camera_001)
ob_leftcamera = bpy.data.objects.new('LeftCamera', cam_camera_002)
ob_rightcameraaxis = bpy.data.objects.new('RightCameraAxis', None)
ob_leftcameraaxis = bpy.data.objects.new('LeftCameraAxis', None)
ob_suzanne = bpy.data.objects.new('Suzanne', me_suzanne)
ob_plane = bpy.data.objects.new('Plane', me_plane)

# ---- transforms, parenting, visibility, modifiers, constraints
ob_light.location = (2.738, -2.862, 2.132)
ob_light.rotation_euler = (0.6503, 0.05522, 1.866)
ob_light.lock_rotations_4d = False
ob_light.empty_display_type = 'ARROWS'
ob_light.color = (0.0, 0.0, 0.0, 0.0)
ob_light.lineart.crease_threshold = 0.0
ob_base.location = (0.0, -5.138, 0.0)
ob_base.scale = (0.1, 0.05, 0.05)
ob_base.lock_rotations_4d = False
ob_base.empty_display_type = 'ARROWS'
ob_base.lineart.crease_threshold = 0.0
ob_rightcamera.parent = ob_base
ob_rightcamera.matrix_parent_inverse = Matrix(((10.0, -0.0, 0.0, -0.0), (-0.0, 20.0, -0.0, 0.0), (0.0, -0.0, 20.0, -0.0), (-0.0, 0.0, -0.0, 1.0)))
ob_rightcamera.location = (0.1, 0.0, 0.0)
ob_rightcamera.rotation_euler = (1.571, -0.0, 0.05236)
ob_rightcamera.lineart.crease_threshold = 0.0
ob_leftcamera.parent = ob_base
ob_leftcamera.matrix_parent_inverse = Matrix(((10.0, -0.0, 0.0, -0.0), (-0.0, 20.0, -0.0, 0.0), (0.0, -0.0, 20.0, -0.0), (-0.0, 0.0, -0.0, 1.0)))
ob_leftcamera.location = (-0.1, 0.0, 0.0)
ob_leftcamera.rotation_euler = (1.571, 0.0, -0.05236)
ob_leftcamera.lineart.crease_threshold = 0.0
ob_rightcameraaxis.parent = ob_rightcamera
ob_rightcameraaxis.location = (0.0, 0.0, 0.0)
ob_rightcameraaxis.rotation_euler = (3.142, 0.0, 0.0)
ob_rightcameraaxis.empty_display_type = 'ARROWS'
ob_rightcameraaxis.lineart.crease_threshold = 0.0
ob_leftcameraaxis.parent = ob_leftcamera
ob_leftcameraaxis.location = (0.0, 0.0, 0.0)
ob_leftcameraaxis.rotation_euler = (3.142, 0.0, 0.0)
ob_leftcameraaxis.empty_display_type = 'ARROWS'
ob_leftcameraaxis.lineart.crease_threshold = 0.0
ob_suzanne.location = (0.0, 0.0, 0.0)
ob_suzanne.lineart.crease_threshold = 0.0
ob_plane.location = (0.0, 6.05, 4.335)
ob_plane.rotation_euler = (1.571, -0.0, 0.0)
ob_plane.scale = (9.799, 9.799, 9.799)
ob_plane.lineart.crease_threshold = 0.0

# ---- collection membership
col_collection.objects.link(ob_light)
col_stereocamera.objects.link(ob_base)
col_stereocamera.objects.link(ob_rightcamera)
col_stereocamera.objects.link(ob_leftcamera)
col_stereocamera.objects.link(ob_rightcameraaxis)
col_stereocamera.objects.link(ob_leftcameraaxis)
col_stereocamera.objects.link(ob_suzanne)
col_stereocamera.objects.link(ob_plane)

# ---- scene / render settings (as saved in the file)
scene.camera = ob_rightcamera
scene.frame_start = 1; scene.frame_end = 250; scene.frame_set(1)
scene.render.engine = 'CYCLES'
scene.cycles.use_denoising = False
scene.cycles.samples = 128
scene.cycles.sampling_pattern = 'TABULATED_SOBOL'
scene.cycles.use_adaptive_sampling = False
scene.cycles.use_light_tree = False
scene.view_settings.view_transform = 'Filmic'
bpy.context.view_layer.update()
